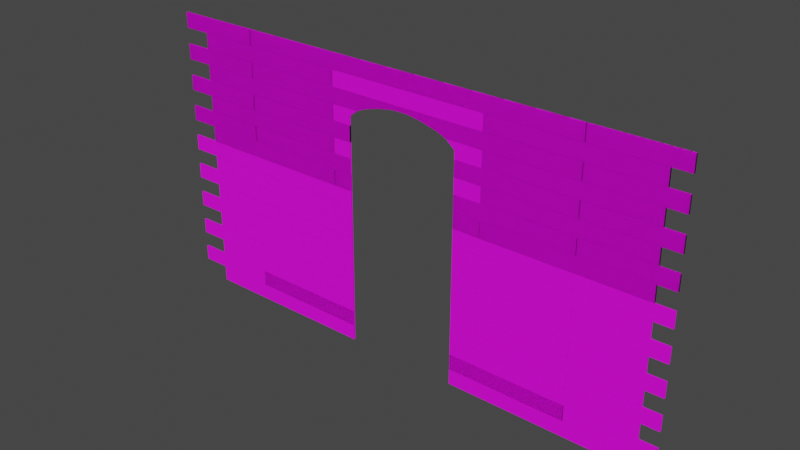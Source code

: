 # Source: Wall_Doorhole.blend  (saved by Blender 2.81.16; exported with 4.5.12 LTS)
import bpy
from mathutils import Matrix  # noqa: F401  (used for matrix-valued properties, if any)

bpy.ops.wm.read_factory_settings(use_empty=True)
scene = bpy.context.scene
scene.name = 'Scene'

# ---- collections
col_collection = bpy.data.collections.new('Collection'); scene.collection.children.link(col_collection)

# ---- images (referenced by path relative to the original .blend; pixels are not part of the script)
import os
ASSET_DIR = os.environ.get("B2B_ASSET_DIR", "")  # directory of the original .blend (textures are referenced by path, not embedded)
HERE = os.path.dirname(os.path.abspath(__file__))  # packed textures are extracted next to this script under _unpacked/

def load_image(name, relpath, width, height, colorspace="sRGB"):
    """Load a texture the original file referenced (path relative to the .blend, or extracted next to this script)."""
    p = next((c for c in (os.path.join(HERE, relpath), os.path.join(ASSET_DIR, relpath)) if relpath and os.path.exists(c)), "")
    if p:
        img = bpy.data.images.load(p, check_existing=True)
        img.name = name
    else:  # same state as the original file: an image datablock whose file is absent (Cycles renders it pink)
        img = bpy.data.images.new(name, width, height)
        img.source = "FILE"
        img.filepath = "//" + (relpath or name)
    img.colorspace_settings.name = colorspace
    return img
img_t_wood03_psd = load_image('T_Wood03.psd', 'T_Wood03.psd', 1024, 1024, 'sRGB')

# ---- materials (node trees are filled in below, after node groups)
mat_material_002 = bpy.data.materials.new('Material.002')
mat_material_002.use_transparent_shadow = False

# ---- material node trees
mat_material_002.use_nodes = True; mat_material_002.node_tree.nodes.clear()
_N = mat_material_002.node_tree.nodes; _L = mat_material_002.node_tree.links
n0 = _N.new('ShaderNodeOutputMaterial'); n0.name = 'Material Output'; n0.location = (300, 300)
n1 = _N.new('ShaderNodeBsdfPrincipled'); n1.name = 'Principled BSDF'; n1.location = (10, 300)
n1.distribution = 'GGX'
n1.subsurface_method = 'BURLEY'
n1.inputs[3].default_value = 1.45
n1.inputs[27].default_value = (0.0, 0.0, 0.0, 1.0)
n1.inputs[28].default_value = 1.0
n2 = _N.new('ShaderNodeTexImage'); n2.name = 'Image Texture'; n2.location = (-370, 220)
n2.image = img_t_wood03_psd
_L.new(n1.outputs[0], n0.inputs[0])
_L.new(n2.outputs[0], n1.inputs[0])
n0.is_active_output = True

# ---- world
world_world = bpy.data.worlds.new('World'); scene.world = world_world
world_world.use_nodes = True; world_world.node_tree.nodes.clear()
_N = world_world.node_tree.nodes; _L = world_world.node_tree.links
n0 = _N.new('ShaderNodeOutputWorld'); n0.name = 'World Output'; n0.location = (300, 300)
n1 = _N.new('ShaderNodeBackground'); n1.name = 'Background'; n1.location = (10, 300)
n1.inputs[0].default_value = (0.05088, 0.05088, 0.05088, 1.0)
_L.new(n1.outputs[0], n0.inputs[0])
n0.is_active_output = True
world_world.color = (0.05088, 0.05088, 0.05088)
world_world.use_sun_shadow = False
world_world.sun_shadow_jitter_overblur = 0.0

# ---- meshes
me_cube_028 = bpy.data.meshes.new('Cube.028')
me_cube_028.from_pydata([(-2.223, -11.96, -1.0), (-2.223, -11.96, 1.0), (-2.223, -9.961, -1.0), (-2.223, -9.961, 1.0), (2.171, -11.96, -1.0), (2.171, -11.96, 1.0), (2.171, -9.961, -1.0), (2.171, -9.961, 1.0), (-0.9666, -9.909, -1.0), (-0.9666, -9.909, 1.0), (-0.9666, -7.909, -1.0), (-0.9666, -7.909, 1.0), (1.033, -9.909, -1.0), (1.033, -9.909, 1.0), (1.033, -7.909, -1.0), (1.033, -7.909, 1.0), (1.036, -9.909, -1.0), (1.036, -9.909, 1.0), (1.036, -7.909, -1.0), (1.036, -7.909, 1.0), (3.036, -9.909, -1.0), (3.036, -9.909, 1.0), (3.036, -7.909, -1.0), (3.036, -7.909, 1.0), (-2.971, -9.909, -1.0), (-2.971, -9.909, 1.0), (-2.971, -7.909, -1.0), (-2.971, -7.909, 1.0), (-0.971, -9.909, -1.0), (-0.971, -9.909, 1.0), (-0.971, -7.909, -1.0), (-0.971, -7.909, 1.0), (-3.308, -11.96, -1.0), (-3.308, -11.96, 1.0), (-3.308, -9.961, -1.0), (-3.308, -9.961, 1.0), (-2.229, -11.96, -1.0), (-2.229, -11.96, 1.0), (-2.229, -9.961, -1.0), (-2.229, -9.961, 1.0), (2.177, -11.96, -1.0), (2.177, -11.96, 1.0), (2.177, -9.961, -1.0), (2.177, -9.961, 1.0), (3.255, -11.96, -1.0), (3.255, -11.96, 1.0), (3.255, -9.961, -1.0), (3.255, -9.961, 1.0), (-2.223, -7.842, -1.0), (-2.223, -7.842, 1.0), (-2.223, -5.842, -1.0), (-2.223, -5.842, 1.0), (2.171, -7.842, -1.0), (2.171, -7.842, 1.0), (2.171, -5.842, -1.0), (2.171, -5.842, 1.0), (-0.9666, -5.79, -1.0), (-0.9666, -5.79, 1.0), (-0.9666, -3.79, -1.0), (-0.9666, -3.79, 1.0), (1.033, -5.79, -1.0), (1.033, -5.79, 1.0), (1.033, -3.79, -1.0), (1.033, -3.79, 1.0), (1.036, -5.79, -1.0), (1.036, -5.79, 1.0), (1.036, -3.79, -1.0), (1.036, -3.79, 1.0), (3.036, -5.79, -1.0), (3.036, -5.79, 1.0), (3.036, -3.79, -1.0), (3.036, -3.79, 1.0), (-2.971, -5.79, -1.0), (-2.971, -5.79, 1.0), (-2.971, -3.79, -1.0), (-2.971, -3.79, 1.0), (-0.971, -5.79, -1.0), (-0.971, -5.79, 1.0), (-0.971, -3.79, -1.0), (-0.971, -3.79, 1.0), (-3.308, -7.842, -1.0), (-3.308, -7.842, 1.0), (-3.308, -5.842, -1.0), (-3.308, -5.842, 1.0), (-2.229, -7.842, -1.0), (-2.229, -7.842, 1.0), (-2.229, -5.842, -1.0), (-2.229, -5.842, 1.0), (2.177, -7.842, -1.0), (2.177, -7.842, 1.0), (2.177, -5.842, -1.0), (2.177, -5.842, 1.0), (3.255, -7.842, -1.0), (3.255, -7.842, 1.0), (3.255, -5.842, -1.0), (3.255, -5.842, 1.0), (-2.223, -3.723, -1.0), (-2.223, -3.723, 1.0), (-2.223, -1.723, -1.0), (-2.223, -1.723, 1.0), (2.171, -3.723, -1.0), (2.171, -3.723, 1.0), (2.171, -1.723, -1.0), (2.171, -1.723, 1.0), (-0.9666, -1.671, -1.0), (-0.9666, -1.671, 1.0), (-0.9666, 0.3286, -1.0), (-0.9666, 0.3286, 1.0), (1.033, -1.671, -1.0), (1.033, -1.671, 1.0), (1.033, 0.3286, -1.0), (1.033, 0.3286, 1.0), (1.036, -1.671, -1.0), (1.036, -1.671, 1.0), (1.036, 0.3286, -1.0), (1.036, 0.3286, 1.0), (3.036, -1.671, -1.0), (3.036, -1.671, 1.0), (3.036, 0.3286, -1.0), (3.036, 0.3286, 1.0), (-2.971, -1.671, -1.0), (-2.971, -1.671, 1.0), (-2.971, 0.3286, -1.0), (-2.971, 0.3286, 1.0), (-0.971, -1.671, -1.0), (-0.971, -1.671, 1.0), (-0.971, 0.3286, -1.0), (-0.971, 0.3286, 1.0), (-3.308, -3.723, -1.0), (-3.308, -3.723, 1.0), (-3.308, -1.723, -1.0), (-3.308, -1.723, 1.0), (-2.229, -3.723, -1.0), (-2.229, -3.723, 1.0), (-2.229, -1.723, -1.0), (-2.229, -1.723, 1.0), (2.177, -3.723, -1.0), (2.177, -3.723, 1.0), (2.177, -1.723, -1.0), (2.177, -1.723, 1.0), (3.255, -3.723, -1.0), (3.255, -3.723, 1.0), (3.255, -1.723, -1.0), (3.255, -1.723, 1.0), (-2.223, -16.05, -1.0), (-2.223, -16.05, 1.0), (-2.223, -14.05, -1.0), (-2.223, -14.05, 1.0), (2.171, -16.05, -1.0), (2.171, -16.05, 1.0), (2.171, -14.05, -1.0), (2.171, -14.05, 1.0), (-0.9666, -14.0, -1.0), (-0.9666, -14.0, 1.0), (-0.9666, -12.0, -1.0), (-0.9666, -12.0, 1.0), (1.033, -14.0, -1.0), (1.033, -14.0, 1.0), (1.033, -12.0, -1.0), (1.033, -12.0, 1.0), (1.036, -14.0, -1.0), (1.036, -14.0, 1.0), (1.036, -12.0, -1.0), (1.036, -12.0, 1.0), (3.036, -14.0, -1.0), (3.036, -14.0, 1.0), (3.036, -12.0, -1.0), (3.036, -12.0, 1.0), (-2.971, -14.0, -1.0), (-2.971, -14.0, 1.0), (-2.971, -12.0, -1.0), (-2.971, -12.0, 1.0), (-0.971, -14.0, -1.0), (-0.971, -14.0, 1.0), (-0.971, -12.0, -1.0), (-0.971, -12.0, 1.0), (-3.308, -16.05, -1.0), (-3.308, -16.05, 1.0), (-3.308, -14.05, -1.0), (-3.308, -14.05, 1.0), (-2.229, -16.05, -1.0), (-2.229, -16.05, 1.0), (-2.229, -14.05, -1.0), (-2.229, -14.05, 1.0), (2.177, -16.05, -1.0), (2.177, -16.05, 1.0), (2.177, -14.05, -1.0), (2.177, -14.05, 1.0), (3.255, -16.05, -1.0), (3.255, -16.05, 1.0), (3.255, -14.05, -1.0), (3.255, -14.05, 1.0), (-2.223, -11.96, -1.0), (-2.223, -11.96, 1.0), (-2.223, -9.961, -1.0), (-2.223, -9.961, 1.0), (2.171, -11.96, -1.0), (2.171, -11.96, 1.0), (2.171, -9.961, -1.0), (2.171, -9.961, 1.0), (1.036, -9.909, -1.0), (1.036, -9.909, 1.0), (1.036, -7.909, -1.0), (1.036, -7.909, 1.0), (3.036, -9.909, -1.0), (3.036, -9.909, 1.0), (3.036, -7.909, -1.0), (3.036, -7.909, 1.0), (-2.971, -9.909, -1.0), (-2.971, -9.909, 1.0), (-2.971, -7.909, -1.0), (-2.971, -7.909, 1.0), (-0.971, -9.909, -1.0), (-0.971, -9.909, 1.0), (-0.971, -7.909, -1.0), (-0.971, -7.909, 1.0), (-3.308, -11.96, -1.0), (-3.308, -11.96, 1.0), (-3.308, -9.961, -1.0), (-3.308, -9.961, 1.0), (-2.229, -11.96, -1.0), (-2.229, -11.96, 1.0), (-2.229, -9.961, -1.0), (-2.229, -9.961, 1.0), (2.177, -11.96, -1.0), (2.177, -11.96, 1.0), (2.177, -9.961, -1.0), (2.177, -9.961, 1.0), (3.255, -11.96, -1.0), (3.255, -11.96, 1.0), (3.255, -9.961, -1.0), (3.255, -9.961, 1.0), (2.177, -7.842, -1.0), (2.177, -7.842, 1.0), (2.177, -5.842, -1.0), (2.177, -5.842, 1.0), (3.255, -7.842, -1.0), (3.255, -7.842, 1.0), (3.255, -5.842, -1.0), (3.255, -5.842, 1.0), (-3.308, -7.842, -1.0), (-3.308, -7.842, 1.0), (-3.308, -5.842, -1.0), (-3.308, -5.842, 1.0), (-2.229, -7.842, -1.0), (-2.229, -7.842, 1.0), (-2.229, -5.842, -1.0), (-2.229, -5.842, 1.0), (-2.971, -5.79, -1.0), (-2.971, -5.79, 1.0), (-2.971, -3.79, -1.0), (-2.971, -3.79, 1.0), (-0.971, -5.79, -1.0), (-0.971, -5.79, 1.0), (-0.971, -3.79, -1.0), (-0.971, -3.79, 1.0), (1.036, -5.79, -1.0), (1.036, -5.79, 1.0), (1.036, -3.79, -1.0), (1.036, -3.79, 1.0), (3.036, -5.79, -1.0), (3.036, -5.79, 1.0), (3.036, -3.79, -1.0), (3.036, -3.79, 1.0), (-2.223, -7.842, -1.0), (-2.223, -7.842, 1.0), (-2.223, -5.842, -1.0), (-2.223, -5.842, 1.0), (2.171, -7.842, -1.0), (2.171, -7.842, 1.0), (2.171, -5.842, -1.0), (2.171, -5.842, 1.0), (2.177, -3.723, -1.0), (2.177, -3.723, 1.0), (2.177, -1.723, -1.0), (2.177, -1.723, 1.0), (3.255, -3.723, -1.0), (3.255, -3.723, 1.0), (3.255, -1.723, -1.0), (3.255, -1.723, 1.0), (-3.308, -3.723, -1.0), (-3.308, -3.723, 1.0), (-3.308, -1.723, -1.0), (-3.308, -1.723, 1.0), (-2.229, -3.723, -1.0), (-2.229, -3.723, 1.0), (-2.229, -1.723, -1.0), (-2.229, -1.723, 1.0), (-2.971, -1.671, -1.0), (-2.971, -1.671, 1.0), (-2.971, 0.3286, -1.0), (-2.971, 0.3286, 1.0), (-0.971, -1.671, -1.0), (-0.971, -1.671, 1.0), (-0.971, 0.3286, -1.0), (-0.971, 0.3286, 1.0), (1.036, -1.671, -1.0), (1.036, -1.671, 1.0), (1.036, 0.3286, -1.0), (1.036, 0.3286, 1.0), (3.036, -1.671, -1.0), (3.036, -1.671, 1.0), (3.036, 0.3286, -1.0), (3.036, 0.3286, 1.0), (-0.9666, -1.671, -1.0), (-0.9666, -1.671, 1.0), (-0.9666, 0.3286, -1.0), (-0.9666, 0.3286, 1.0), (1.033, -1.671, -1.0), (1.033, -1.671, 1.0), (1.033, 0.3286, -1.0), (1.033, 0.3286, 1.0), (-2.223, -3.723, -1.0), (-2.223, -3.723, 1.0), (-2.223, -1.723, -1.0), (-2.223, -1.723, 1.0), (2.171, -3.723, -1.0), (2.171, -3.723, 1.0), (2.171, -1.723, -1.0), (2.171, -1.723, 1.0), (2.177, -16.05, -1.0), (2.177, -16.05, 1.0), (2.177, -14.05, -1.0), (2.177, -14.05, 1.0), (3.255, -16.05, -1.0), (3.255, -16.05, 1.0), (3.255, -14.05, -1.0), (3.255, -14.05, 1.0), (-3.308, -16.05, -1.0), (-3.308, -16.05, 1.0), (-3.308, -14.05, -1.0), (-3.308, -14.05, 1.0), (-2.229, -16.05, -1.0), (-2.229, -16.05, 1.0), (-2.229, -14.05, -1.0), (-2.229, -14.05, 1.0), (-2.971, -14.0, -1.0), (-2.971, -14.0, 1.0), (-2.971, -12.0, -1.0), (-2.971, -12.0, 1.0), (-0.971, -14.0, -1.0), (-0.971, -14.0, 1.0), (-0.971, -12.0, -1.0), (-0.971, -12.0, 1.0), (1.036, -14.0, -1.0), (1.036, -14.0, 1.0), (1.036, -12.0, -1.0), (1.036, -12.0, 1.0), (3.036, -14.0, -1.0), (3.036, -14.0, 1.0), (3.036, -12.0, -1.0), (3.036, -12.0, 1.0), (-2.223, -16.05, -1.0), (-2.223, -16.05, 1.0), (-2.223, -14.05, -1.0), (-2.223, -14.05, 1.0), (2.171, -16.05, -1.0), (2.171, -16.05, 1.0), (2.171, -14.05, -1.0), (2.171, -14.05, 1.0), (-0.9666, 10.61, -1.0), (-0.9666, 10.61, 1.0), (-0.9666, 12.61, -1.0), (-0.9666, 12.61, 1.0), (1.033, 10.61, -1.0), (1.033, 10.61, 1.0), (1.033, 12.61, -1.0), (1.033, 12.61, 1.0), (-0.9666, 14.73, -1.0), (-0.9666, 14.73, 1.0), (-0.9666, 16.73, -1.0), (-0.9666, 16.73, 1.0), (1.033, 14.73, -1.0), (1.033, 14.73, 1.0), (1.033, 16.73, -1.0), (1.033, 16.73, 1.0), (-2.223, 16.8, -1.0), (-2.223, 16.8, 1.0), (-2.223, 18.8, -1.0), (-2.223, 18.8, 1.0), (2.171, 16.8, -1.0), (2.171, 16.8, 1.0), (2.171, 18.8, -1.0), (2.171, 18.8, 1.0), (-0.9666, 6.525, -1.0), (-0.9666, 6.525, 1.0), (-0.9666, 8.525, -1.0), (-0.9666, 8.525, 1.0), (1.033, 6.525, -1.0), (1.033, 6.525, 1.0), (1.033, 8.525, -1.0), (1.033, 8.525, 1.0), (-0.9666, 2.45, -1.0), (-0.9666, 2.45, 1.0), (-0.9666, 4.45, -1.0), (-0.9666, 4.45, 1.0), (1.033, 2.45, -1.0), (1.033, 2.45, 1.0), (1.033, 4.45, -1.0), (1.033, 4.45, 1.0), (2.177, 0.3984, -1.0), (2.177, 0.3984, 1.0), (2.177, 2.398, -1.0), (2.177, 2.398, 1.0), (3.255, 0.3984, -1.0), (3.255, 0.3984, 1.0), (3.255, 2.398, -1.0), (3.255, 2.398, 1.0), (-3.308, 0.3984, -1.0), (-3.308, 0.3984, 1.0), (-3.308, 2.398, -1.0), (-3.308, 2.398, 1.0), (-2.229, 0.3984, -1.0), (-2.229, 0.3984, 1.0), (-2.229, 2.398, -1.0), (-2.229, 2.398, 1.0), (-2.971, 2.45, -1.0), (-2.971, 2.45, 1.0), (-2.971, 4.45, -1.0), (-2.971, 4.45, 1.0), (-0.971, 2.45, -1.0), (-0.971, 2.45, 1.0), (-0.971, 4.45, -1.0), (-0.971, 4.45, 1.0), (1.036, 2.45, -1.0), (1.036, 2.45, 1.0), (1.036, 4.45, -1.0), (1.036, 4.45, 1.0), (3.036, 2.45, -1.0), (3.036, 2.45, 1.0), (3.036, 4.45, -1.0), (3.036, 4.45, 1.0), (-2.223, 0.3984, -1.0), (-2.223, 0.3984, 1.0), (-2.223, 2.398, -1.0), (-2.223, 2.398, 1.0), (2.171, 0.3984, -1.0), (2.171, 0.3984, 1.0), (2.171, 2.398, -1.0), (2.171, 2.398, 1.0), (-2.223, 4.473, -1.0), (-2.223, 4.473, 1.0), (-2.223, 6.473, -1.0), (-2.223, 6.473, 1.0), (2.171, 4.473, -1.0), (2.171, 4.473, 1.0), (2.171, 6.473, -1.0), (2.171, 6.473, 1.0), (1.036, 6.525, -1.0), (1.036, 6.525, 1.0), (1.036, 8.525, -1.0), (1.036, 8.525, 1.0), (3.036, 6.525, -1.0), (3.036, 6.525, 1.0), (3.036, 8.525, -1.0), (3.036, 8.525, 1.0), (-2.971, 6.525, -1.0), (-2.971, 6.525, 1.0), (-2.971, 8.525, -1.0), (-2.971, 8.525, 1.0), (-0.971, 6.525, -1.0), (-0.971, 6.525, 1.0), (-0.971, 8.525, -1.0), (-0.971, 8.525, 1.0), (-3.308, 4.473, -1.0), (-3.308, 4.473, 1.0), (-3.308, 6.473, -1.0), (-3.308, 6.473, 1.0), (-2.229, 4.473, -1.0), (-2.229, 4.473, 1.0), (-2.229, 6.473, -1.0), (-2.229, 6.473, 1.0), (2.177, 4.473, -1.0), (2.177, 4.473, 1.0), (2.177, 6.473, -1.0), (2.177, 6.473, 1.0), (3.255, 4.473, -1.0), (3.255, 4.473, 1.0), (3.255, 6.473, -1.0), (3.255, 6.473, 1.0), (-2.223, 16.8, -1.0), (-2.223, 16.8, 1.0), (-2.223, 18.8, -1.0), (-2.223, 18.8, 1.0), (2.171, 16.8, -1.0), (2.171, 16.8, 1.0), (2.171, 18.8, -1.0), (2.171, 18.8, 1.0), (-0.9666, 18.85, -1.0), (-0.9666, 18.85, 1.0), (-0.9666, 20.85, -1.0), (-0.9666, 20.85, 1.0), (1.033, 18.85, -1.0), (1.033, 18.85, 1.0), (1.033, 20.85, -1.0), (1.033, 20.85, 1.0), (1.036, 18.85, -1.0), (1.036, 18.85, 1.0), (1.036, 20.85, -1.0), (1.036, 20.85, 1.0), (3.036, 18.85, -1.0), (3.036, 18.85, 1.0), (3.036, 20.85, -1.0), (3.036, 20.85, 1.0), (-2.971, 18.85, -1.0), (-2.971, 18.85, 1.0), (-2.971, 20.85, -1.0), (-2.971, 20.85, 1.0), (-0.971, 18.85, -1.0), (-0.971, 18.85, 1.0), (-0.971, 20.85, -1.0), (-0.971, 20.85, 1.0), (-3.308, 16.8, -1.0), (-3.308, 16.8, 1.0), (-3.308, 18.8, -1.0), (-3.308, 18.8, 1.0), (-2.229, 16.8, -1.0), (-2.229, 16.8, 1.0), (-2.229, 18.8, -1.0), (-2.229, 18.8, 1.0), (2.177, 16.8, -1.0), (2.177, 16.8, 1.0), (2.177, 18.8, -1.0), (2.177, 18.8, 1.0), (3.255, 16.8, -1.0), (3.255, 16.8, 1.0), (3.255, 18.8, -1.0), (3.255, 18.8, 1.0), (-2.223, 12.68, -1.0), (-2.223, 12.68, 1.0), (-2.223, 14.68, -1.0), (-2.223, 14.68, 1.0), (2.171, 12.68, -1.0), (2.171, 12.68, 1.0), (2.171, 14.68, -1.0), (2.171, 14.68, 1.0), (1.036, 14.73, -1.0), (1.036, 14.73, 1.0), (1.036, 16.73, -1.0), (1.036, 16.73, 1.0), (3.036, 14.73, -1.0), (3.036, 14.73, 1.0), (3.036, 16.73, -1.0), (3.036, 16.73, 1.0), (-2.971, 14.73, -1.0), (-2.971, 14.73, 1.0), (-2.971, 16.73, -1.0), (-2.971, 16.73, 1.0), (-0.971, 14.73, -1.0), (-0.971, 14.73, 1.0), (-0.971, 16.73, -1.0), (-0.971, 16.73, 1.0), (-3.308, 12.68, -1.0), (-3.308, 12.68, 1.0), (-3.308, 14.68, -1.0), (-3.308, 14.68, 1.0), (-2.229, 12.68, -1.0), (-2.229, 12.68, 1.0), (-2.229, 14.68, -1.0), (-2.229, 14.68, 1.0), (2.177, 12.68, -1.0), (2.177, 12.68, 1.0), (2.177, 14.68, -1.0), (2.177, 14.68, 1.0), (3.255, 12.68, -1.0), (3.255, 12.68, 1.0), (3.255, 14.68, -1.0), (3.255, 14.68, 1.0), (2.177, 8.562, -1.0), (2.177, 8.562, 1.0), (2.177, 10.56, -1.0), (2.177, 10.56, 1.0), (3.255, 8.562, -1.0), (3.255, 8.562, 1.0), (3.255, 10.56, -1.0), (3.255, 10.56, 1.0), (-3.308, 8.562, -1.0), (-3.308, 8.562, 1.0), (-3.308, 10.56, -1.0), (-3.308, 10.56, 1.0), (-2.229, 8.562, -1.0), (-2.229, 8.562, 1.0), (-2.229, 10.56, -1.0), (-2.229, 10.56, 1.0), (-2.971, 10.61, -1.0), (-2.971, 10.61, 1.0), (-2.971, 12.61, -1.0), (-2.971, 12.61, 1.0), (-0.971, 10.61, -1.0), (-0.971, 10.61, 1.0), (-0.971, 12.61, -1.0), (-0.971, 12.61, 1.0), (1.036, 10.61, -1.0), (1.036, 10.61, 1.0), (1.036, 12.61, -1.0), (1.036, 12.61, 1.0), (3.036, 10.61, -1.0), (3.036, 10.61, 1.0), (3.036, 12.61, -1.0), (3.036, 12.61, 1.0), (-2.223, 8.562, -1.0), (-2.223, 8.562, 1.0), (-2.223, 10.56, -1.0), (-2.223, 10.56, 1.0), (2.171, 8.562, -1.0), (2.171, 8.562, 1.0), (2.171, 10.56, -1.0), (2.171, 10.56, 1.0), (-0.7287, 18.8, 1.0), (-0.7287, 18.8, 1.0), (-0.7287, 16.8, -1.0), (-0.7287, 18.8, -1.0), (-0.7287, 18.8, -1.0), (-0.7287, 16.8, 1.0), (-0.7287, 16.8, 1.0), (-0.7287, 16.8, -1.0), (-0.7287, 20.85, -1.0), (-0.7287, 18.85, -1.0), (-0.7287, 18.85, 1.0), (-0.7287, 20.85, 1.0), (-0.7287, 12.68, -1.0), (-0.7287, 14.68, -1.0), (-0.7287, 14.68, 1.0), (-0.7287, 14.73, 1.0), (-0.7287, 16.73, -1.0), (-0.7287, 16.73, 1.0), (-0.7287, 14.73, -1.0), (-0.7287, 10.61, -1.0), (-0.7287, 12.61, -1.0), (-0.7287, 10.56, -1.0), (-0.7287, 12.68, 1.0), (-0.7287, 10.61, 1.0), (-0.7287, 12.61, 1.0), (-0.7287, 8.562, -1.0), (-0.7287, 10.56, 1.0), (-0.7287, 8.562, 1.0), (-0.7287, 8.525, 1.0), (-0.7287, 6.525, 1.0), (-0.7287, 8.525, -1.0), (-0.7287, 6.525, -1.0), (-0.7287, 6.473, -1.0), (-0.7287, 6.473, 1.0), (-0.7287, 4.473, 1.0), (-0.7287, 4.473, -1.0), (-0.7287, 4.45, 1.0), (-0.7287, 2.45, -1.0), (-0.7287, 2.45, 1.0), (-0.7287, 0.3984, 1.0), (-0.7287, 2.398, -1.0), (-0.7287, 2.398, 1.0), (-0.7287, 0.3984, -1.0), (-0.7287, 4.45, -1.0), (-0.7287, -1.671, -1.0), (-0.7287, -1.671, 1.0), (-0.7287, -1.671, -1.0), (-0.7287, 0.3286, -1.0), (-0.7287, -1.671, 1.0), (-0.7287, 0.3286, 1.0), (-0.7287, 0.3286, -1.0), (-0.7287, 0.3286, 1.0), (-0.7287, -1.723, -1.0), (-0.7287, -3.723, -1.0), (-0.7287, -3.723, -1.0), (-0.7287, -3.723, 1.0), (-0.7287, -1.723, -1.0), (-0.7287, -1.723, 1.0), (-0.7287, -3.723, 1.0), (-0.7287, -1.723, 1.0), (-0.7287, -3.79, 1.0), (-0.7287, -3.79, -1.0), (-0.7287, -5.79, -1.0), (-0.7287, -5.79, 1.0), (-0.7287, -7.842, -1.0), (-0.7287, -7.842, 1.0), (-0.7287, -7.842, 1.0), (-0.7287, -5.842, -1.0), (-0.7287, -5.842, 1.0), (-0.7287, -5.842, 1.0), (-0.7287, -5.842, -1.0), (-0.7287, -7.842, -1.0), (-0.7287, -7.909, 1.0), (-0.7287, -8.987, 1.0), (-0.7287, -8.987, -1.0), (-0.7287, -7.909, -1.0), (0.6943, 12.68, 1.0), (0.6943, 10.61, -0.8159), (0.6943, 10.61, 1.0), (0.6943, 12.61, 1.0), (0.6943, 8.562, -1.0), (0.6943, 10.56, 1.0), (0.6943, 10.56, -0.8613), (0.6943, 8.562, 1.0), (0.6943, 8.525, 1.0), (0.6943, 6.525, 1.0), (0.6943, 8.525, -1.0), (0.6943, 6.525, -1.0), (0.6943, 6.473, -1.0), (0.6943, 6.473, 1.0), (0.6943, 4.473, 1.0), (0.6943, 4.473, -1.0), (0.6943, 4.45, 1.0), (0.6943, 2.45, -1.0), (0.6943, 2.45, 1.0), (0.6943, 0.3984, 1.0), (0.6943, 2.398, -1.0), (0.6943, 2.398, 1.0), (0.6943, 0.3984, -1.0), (0.6943, 4.45, -1.0), (0.6943, -1.671, -1.0), (0.6943, -1.671, 1.0), (0.6943, -1.671, -1.0), (0.6943, 0.3286, -1.0), (0.6943, -1.671, 1.0), (0.6943, 0.3286, 1.0), (0.6943, 0.3286, -1.0), (0.6943, 0.3286, 1.0), (0.6943, -1.723, -1.0), (0.6943, -3.723, -1.0), (0.6943, -3.723, -1.0), (0.6943, -3.723, 1.0), (0.6943, -1.723, -1.0), (0.6943, -1.723, 1.0), (0.6943, -3.723, 1.0), (0.6943, -1.723, 1.0), (0.6943, -3.79, 1.0), (0.6943, -3.79, -1.0), (0.6943, -5.79, -1.0), (0.6943, -5.79, 1.0), (0.6943, -7.842, -1.0), (0.6943, -7.842, 1.0), (0.6943, -7.842, 1.0), (0.6943, -5.842, -1.0), (0.6943, -5.842, 1.0), (0.6943, -5.842, 1.0), (0.6943, -5.842, -1.0), (0.6943, -7.842, -1.0), (0.6943, -8.987, 1.0), (0.6943, -7.909, 1.0), (0.6943, -8.987, -1.0), (0.6943, -7.909, -1.0), (0.6943, 18.8, 1.0), (0.6943, 18.8, 1.0), (0.6943, 16.8, -1.0), (0.6943, 18.8, -1.0), (0.6943, 18.8, -1.0), (0.6943, 16.8, 1.0), (0.6943, 16.8, 1.0), (0.6943, 16.8, -1.0), (0.6943, 20.85, -1.0), (0.6943, 18.85, -1.0), (0.6943, 18.85, 1.0), (0.6943, 20.85, 1.0), (0.6943, 12.68, -1.0), (0.6943, 14.68, -1.0), (0.6943, 14.68, 1.0), (0.6943, 14.73, 1.0), (0.6943, 16.73, -1.0), (0.6943, 16.73, 1.0), (0.6943, 14.73, -1.0), (0.6943, 10.61, -1.0), (0.6943, 12.61, -1.0), (0.6943, 10.56, -1.0), (-0.6234, -9.907, -1.0), (-0.6234, -9.907, 1.0), (0.4643, -10.47, 1.0), (0.4643, -10.47, -1.0), (0.4643, -10.47, -1.0), (0.4643, -10.47, 1.0), (0.5772, -9.961, 1.0), (0.5772, -9.961, -1.0), (0.589, -9.907, -1.0), (0.5887, -9.909, -1.0), (0.589, -9.907, 1.0), (0.5887, -9.909, 1.0), (0.5772, -9.961, -1.0), (0.5772, -9.961, 1.0), (-0.4988, -10.47, 1.0), (-0.4988, -10.47, -1.0), (-0.4988, -10.47, -1.0), (-0.4988, -10.47, 1.0), (-0.6116, -9.961, 1.0), (-0.6116, -9.961, -1.0), (-0.6231, -9.909, -1.0), (-0.6231, -9.909, 1.0), (-0.6116, -9.961, -1.0), (-0.6116, -9.961, 1.0), (0.07909, -11.36, -1.0), (0.07909, -11.36, -1.0), (0.07909, -11.36, 1.0), (0.07909, -11.36, 1.0), (-0.1135, -11.36, -1.0), (-0.1135, -11.36, -1.0), (-0.1135, -11.36, 1.0), (-0.1135, -11.36, 1.0), (0.2717, -11.02, 1.0), (0.2717, -11.02, -1.0), (0.2717, -11.02, -1.0), (0.2717, -11.02, 1.0), (-0.3062, -11.02, -1.0), (-0.3062, -11.02, -1.0), (-0.3062, -11.02, 1.0), (-0.3062, -11.02, 1.0)], [(710, 716), (726, 734), (735, 739), (624, 610), (612, 617)], [(0, 1, 3, 2), (2, 3, 785, 784), (6, 7, 5, 4), (4, 5, 1, 0), (2, 784, 778, 799, 791, 787, 796, 766, 774, 6, 4, 0), (7, 775, 767, 797, 789, 793, 801, 779, 785, 3, 1, 5), (8, 9, 11, 10), (10, 11, 680, 683), (14, 15, 13, 12), (12, 13, 773, 771), (10, 683, 682, 762, 782, 8), (15, 737, 736, 772, 773, 13), (16, 17, 19, 18), (18, 19, 23, 22), (22, 23, 21, 20), (20, 21, 17, 16), (18, 22, 20, 16), (23, 19, 17, 21), (24, 25, 27, 26), (26, 27, 31, 30), (30, 31, 29, 28), (28, 29, 25, 24), (26, 30, 28, 24), (31, 27, 25, 29), (32, 33, 35, 34), (34, 35, 39, 38), (38, 39, 37, 36), (36, 37, 33, 32), (34, 38, 36, 32), (39, 35, 33, 37), (40, 41, 43, 42), (42, 43, 47, 46), (46, 47, 45, 44), (44, 45, 41, 40), (42, 46, 44, 40), (47, 43, 41, 45), (48, 49, 51, 50), (50, 51, 676, 675), (54, 55, 53, 52), (52, 53, 730, 728), (50, 675, 672, 48), (55, 732, 730, 53), (56, 57, 59, 58), (58, 59, 668, 669), (62, 63, 61, 60), (60, 61, 727, 726), (58, 669, 670, 56), (63, 724, 727, 61), (64, 65, 67, 66), (66, 67, 71, 70), (70, 71, 69, 68), (68, 69, 65, 64), (66, 70, 68, 64), (71, 67, 65, 69), (72, 73, 75, 74), (74, 75, 79, 78), (78, 79, 77, 76), (76, 77, 73, 72), (74, 78, 76, 72), (79, 75, 73, 77), (80, 81, 83, 82), (82, 83, 87, 86), (86, 87, 85, 84), (84, 85, 81, 80), (82, 86, 84, 80), (87, 83, 81, 85), (88, 89, 91, 90), (90, 91, 95, 94), (94, 95, 93, 92), (92, 93, 89, 88), (90, 94, 92, 88), (95, 91, 89, 93), (96, 97, 99, 98), (98, 99, 665, 664), (102, 103, 101, 100), (100, 101, 722, 718), (98, 664, 662, 96), (103, 721, 722, 101), (104, 105, 107, 106), (106, 107, 659, 655), (110, 111, 109, 108), (108, 109, 712, 708), (106, 655, 652, 104), (111, 715, 712, 109), (112, 113, 115, 114), (114, 115, 119, 118), (118, 119, 117, 116), (116, 117, 113, 112), (114, 118, 116, 112), (119, 115, 113, 117), (120, 121, 123, 122), (122, 123, 127, 126), (126, 127, 125, 124), (124, 125, 121, 120), (122, 126, 124, 120), (127, 123, 121, 125), (128, 129, 131, 130), (130, 131, 135, 134), (134, 135, 133, 132), (132, 133, 129, 128), (130, 134, 132, 128), (135, 131, 129, 133), (136, 137, 139, 138), (138, 139, 143, 142), (142, 143, 141, 140), (140, 141, 137, 136), (138, 142, 140, 136), (143, 139, 137, 141), (144, 145, 147, 146), (146, 147, 151, 150), (150, 151, 149, 148), (148, 149, 145, 144), (146, 150, 148, 144), (151, 147, 145, 149), (152, 153, 155, 154), (154, 155, 159, 158), (158, 159, 157, 156), (156, 157, 153, 152), (154, 158, 156, 152), (159, 155, 153, 157), (160, 161, 163, 162), (162, 163, 167, 166), (166, 167, 165, 164), (164, 165, 161, 160), (162, 166, 164, 160), (167, 163, 161, 165), (168, 169, 171, 170), (170, 171, 175, 174), (174, 175, 173, 172), (172, 173, 169, 168), (170, 174, 172, 168), (175, 171, 169, 173), (176, 177, 179, 178), (178, 179, 183, 182), (182, 183, 181, 180), (180, 181, 177, 176), (178, 182, 180, 176), (183, 179, 177, 181), (184, 185, 187, 186), (186, 187, 191, 190), (190, 191, 189, 188), (188, 189, 185, 184), (186, 190, 188, 184), (191, 187, 185, 189), (192, 193, 195, 194), (194, 195, 780, 781), (198, 199, 197, 196), (196, 197, 193, 192), (194, 781, 777, 798, 790, 786, 795, 765, 769, 198, 196, 192), (199, 768, 764, 794, 788, 792, 800, 776, 780, 195, 193, 197), (200, 201, 203, 202), (202, 203, 207, 206), (206, 207, 205, 204), (204, 205, 201, 200), (202, 206, 204, 200), (207, 203, 201, 205), (208, 209, 211, 210), (210, 211, 215, 214), (214, 215, 213, 212), (212, 213, 209, 208), (210, 214, 212, 208), (215, 211, 209, 213), (216, 217, 219, 218), (218, 219, 223, 222), (222, 223, 221, 220), (220, 221, 217, 216), (218, 222, 220, 216), (223, 219, 217, 221), (224, 225, 227, 226), (226, 227, 231, 230), (230, 231, 229, 228), (228, 229, 225, 224), (226, 230, 228, 224), (231, 227, 225, 229), (232, 233, 235, 234), (234, 235, 239, 238), (238, 239, 237, 236), (236, 237, 233, 232), (234, 238, 236, 232), (239, 235, 233, 237), (240, 241, 243, 242), (242, 243, 247, 246), (246, 247, 245, 244), (244, 245, 241, 240), (242, 246, 244, 240), (247, 243, 241, 245), (248, 249, 251, 250), (250, 251, 255, 254), (254, 255, 253, 252), (252, 253, 249, 248), (250, 254, 252, 248), (255, 251, 249, 253), (256, 257, 259, 258), (258, 259, 263, 262), (262, 263, 261, 260), (260, 261, 257, 256), (258, 262, 260, 256), (263, 259, 257, 261), (264, 265, 267, 266), (266, 267, 677, 678), (270, 271, 269, 268), (268, 269, 729, 735), (266, 678, 679, 264), (271, 733, 729, 269), (272, 273, 275, 274), (274, 275, 279, 278), (278, 279, 277, 276), (276, 277, 273, 272), (274, 278, 276, 272), (279, 275, 273, 277), (280, 281, 283, 282), (282, 283, 287, 286), (286, 287, 285, 284), (284, 285, 281, 280), (282, 286, 284, 280), (287, 283, 281, 285), (288, 289, 291, 290), (290, 291, 295, 294), (294, 295, 293, 292), (292, 293, 289, 288), (290, 294, 292, 288), (295, 291, 289, 293), (296, 297, 299, 298), (298, 299, 303, 302), (302, 303, 301, 300), (300, 301, 297, 296), (298, 302, 300, 296), (303, 299, 297, 301), (304, 305, 307, 306), (306, 307, 657, 658), (310, 311, 309, 308), (308, 309, 709, 710), (306, 658, 654, 304), (311, 713, 709, 309), (312, 313, 315, 314), (314, 315, 667, 660), (318, 319, 317, 316), (316, 317, 719, 717), (314, 660, 661, 312), (319, 723, 719, 317), (320, 321, 323, 322), (322, 323, 327, 326), (326, 327, 325, 324), (324, 325, 321, 320), (322, 326, 324, 320), (327, 323, 321, 325), (328, 329, 331, 330), (330, 331, 335, 334), (334, 335, 333, 332), (332, 333, 329, 328), (330, 334, 332, 328), (335, 331, 329, 333), (336, 337, 339, 338), (338, 339, 343, 342), (342, 343, 341, 340), (340, 341, 337, 336), (338, 342, 340, 336), (343, 339, 337, 341), (344, 345, 347, 346), (346, 347, 351, 350), (350, 351, 349, 348), (348, 349, 345, 344), (346, 350, 348, 344), (351, 347, 345, 349), (352, 353, 355, 354), (354, 355, 359, 358), (358, 359, 357, 356), (356, 357, 353, 352), (354, 358, 356, 352), (359, 355, 353, 357), (360, 361, 363, 362), (362, 363, 632, 628), (366, 367, 365, 364), (364, 365, 686, 685, 759), (362, 628, 627, 360), (367, 687, 686, 365), (368, 369, 371, 370), (370, 371, 625, 624), (374, 375, 373, 372), (372, 373, 755, 758), (370, 624, 626, 368), (375, 757, 755, 373), (376, 377, 379, 378), (378, 379, 608, 611), (382, 383, 381, 380), (380, 381, 746, 747), (378, 611, 615, 376), (383, 740, 746, 381), (384, 385, 387, 386), (386, 387, 636, 638), (390, 391, 389, 388), (388, 389, 693, 695), (386, 638, 639, 384), (391, 692, 693, 389), (392, 393, 395, 394), (394, 395, 644, 651), (398, 399, 397, 396), (396, 397, 702, 701), (394, 651, 645, 392), (399, 700, 702, 397), (400, 401, 403, 402), (402, 403, 407, 406), (406, 407, 405, 404), (404, 405, 401, 400), (402, 406, 404, 400), (407, 403, 401, 405), (408, 409, 411, 410), (410, 411, 415, 414), (414, 415, 413, 412), (412, 413, 409, 408), (410, 414, 412, 408), (415, 411, 409, 413), (416, 417, 419, 418), (418, 419, 423, 422), (422, 423, 421, 420), (420, 421, 417, 416), (418, 422, 420, 416), (423, 419, 417, 421), (424, 425, 427, 426), (426, 427, 431, 430), (430, 431, 429, 428), (428, 429, 425, 424), (426, 430, 428, 424), (431, 427, 425, 429), (432, 433, 435, 434), (434, 435, 649, 648), (438, 439, 437, 436), (436, 437, 703, 706), (434, 648, 650, 432), (439, 705, 703, 437), (440, 441, 443, 442), (442, 443, 641, 640), (446, 447, 445, 444), (444, 445, 698, 699), (442, 640, 643, 440), (447, 697, 698, 445), (448, 449, 451, 450), (450, 451, 455, 454), (454, 455, 453, 452), (452, 453, 449, 448), (450, 454, 452, 448), (455, 451, 449, 453), (456, 457, 459, 458), (458, 459, 463, 462), (462, 463, 461, 460), (460, 461, 457, 456), (458, 462, 460, 456), (463, 459, 457, 461), (464, 465, 467, 466), (466, 467, 471, 470), (470, 471, 469, 468), (468, 469, 465, 464), (466, 470, 468, 464), (471, 467, 465, 469), (472, 473, 475, 474), (474, 475, 479, 478), (478, 479, 477, 476), (476, 477, 473, 472), (474, 478, 476, 472), (479, 475, 473, 477), (480, 481, 483, 482), (482, 483, 609, 612), (486, 487, 485, 484), (484, 485, 745, 742), (482, 612, 610, 480), (487, 741, 745, 485), (488, 489, 491, 490), (490, 491, 619, 616), (494, 495, 493, 492), (492, 493, 750, 749), (490, 616, 617, 488), (495, 751, 750, 493), (496, 497, 499, 498), (498, 499, 503, 502), (502, 503, 501, 500), (500, 501, 497, 496), (498, 502, 500, 496), (503, 499, 497, 501), (504, 505, 507, 506), (506, 507, 511, 510), (510, 511, 509, 508), (508, 509, 505, 504), (506, 510, 508, 504), (511, 507, 505, 509), (512, 513, 515, 514), (514, 515, 519, 518), (518, 519, 517, 516), (516, 517, 513, 512), (514, 518, 516, 512), (519, 515, 513, 517), (520, 521, 523, 522), (522, 523, 527, 526), (526, 527, 525, 524), (524, 525, 521, 520), (522, 526, 524, 520), (527, 523, 521, 525), (528, 529, 531, 530), (530, 531, 622, 621), (534, 535, 533, 532), (532, 533, 684, 752), (530, 621, 620, 528), (535, 754, 684, 533), (536, 537, 539, 538), (538, 539, 543, 542), (542, 543, 541, 540), (540, 541, 537, 536), (538, 542, 540, 536), (543, 539, 537, 541), (544, 545, 547, 546), (546, 547, 551, 550), (550, 551, 549, 548), (548, 549, 545, 544), (546, 550, 548, 544), (551, 547, 545, 549), (552, 553, 555, 554), (554, 555, 559, 558), (558, 559, 557, 556), (556, 557, 553, 552), (554, 558, 556, 552), (559, 555, 553, 557), (560, 561, 563, 562), (562, 563, 567, 566), (566, 567, 565, 564), (564, 565, 561, 560), (562, 566, 564, 560), (567, 563, 561, 565), (568, 569, 571, 570), (570, 571, 575, 574), (574, 575, 573, 572), (572, 573, 569, 568), (570, 574, 572, 568), (575, 571, 569, 573), (576, 577, 579, 578), (578, 579, 583, 582), (582, 583, 581, 580), (580, 581, 577, 576), (578, 582, 580, 576), (583, 579, 577, 581), (584, 585, 587, 586), (586, 587, 591, 590), (590, 591, 589, 588), (588, 589, 585, 584), (586, 590, 588, 584), (591, 587, 585, 589), (592, 593, 595, 594), (594, 595, 599, 598), (598, 599, 597, 596), (596, 597, 593, 592), (594, 598, 596, 592), (599, 595, 593, 597), (600, 601, 603, 602), (602, 603, 634, 629), (606, 607, 605, 604), (604, 605, 691, 688), (602, 629, 633, 600), (607, 689, 691, 605), (656, 659, 107, 105), (762, 763, 783, 782), (714, 713, 311, 310), (647, 649, 435, 433), (704, 705, 439, 438), (726, 725, 62, 60), (652, 656, 105, 104), (734, 733, 271, 270), (743, 740, 383, 382), (663, 667, 315, 313), (614, 608, 379, 377), (744, 741, 487, 486), (620, 630, 529, 528), (610, 613, 481, 480), (763, 762, 682, 681), (783, 763, 681, 680, 11, 9), (626, 623, 369, 368), (706, 704, 438, 436), (731, 732, 55, 54), (679, 673, 265, 264), (671, 668, 59, 57), (760, 687, 367, 366), (672, 674, 49, 48), (738, 736, 737, 739), (751, 748, 749, 750), (744, 742, 745, 741), (743, 747, 746, 740), (757, 756, 758, 755), (754, 753, 752, 684), (760, 759, 685, 686, 687), (689, 690, 761, 688, 691), (692, 694, 695, 693), (697, 696, 699, 698), (700, 707, 701, 702), (704, 706, 703, 705), (714, 710, 709, 713), (721, 720, 718, 722), (716, 717, 719, 723), (711, 708, 712, 715), (724, 725, 726, 727), (732, 731, 728, 730), (615, 614, 377, 376), (645, 646, 393, 392), (782, 783, 9, 8), (749, 748, 494, 492), (654, 653, 305, 304), (646, 644, 395, 393), (752, 753, 534, 532), (681, 682, 683, 680), (674, 672, 675, 676), (677, 673, 679, 678), (671, 670, 669, 668), (664, 665, 666, 662), (647, 650, 648, 649), (645, 651, 644, 646), (642, 643, 640, 641), (637, 639, 638, 636), (635, 633, 629, 634), (631, 627, 628, 632), (620, 621, 622, 630), (626, 624, 625, 623), (614, 615, 611, 608), (618, 617, 616, 619), (748, 751, 495, 494), (720, 721, 103, 102), (631, 632, 363, 361), (747, 743, 382, 380), (739, 737, 15, 14), (650, 647, 433, 432), (771, 770, 738, 739, 14, 12), (735, 734, 270, 268), (717, 716, 318, 316), (623, 625, 371, 369), (728, 731, 54, 52), (653, 657, 307, 305), (643, 642, 441, 440), (736, 738, 770, 772), (758, 756, 374, 372), (662, 666, 97, 96), (618, 619, 491, 489), (718, 720, 102, 100), (707, 700, 399, 398), (694, 692, 391, 390), (711, 715, 111, 110), (696, 697, 447, 446), (769, 768, 199, 198), (613, 609, 483, 481), (688, 761, 606, 604), (627, 631, 361, 360), (772, 770, 771, 773), (666, 665, 99, 97), (639, 637, 385, 384), (642, 641, 443, 441), (695, 694, 390, 388), (710, 714, 310, 308), (774, 775, 7, 6), (699, 696, 446, 444), (637, 636, 387, 385), (759, 760, 366, 364), (630, 622, 531, 529), (725, 724, 63, 62), (635, 634, 603, 601), (670, 671, 57, 56), (674, 676, 51, 49), (633, 635, 601, 600), (742, 744, 486, 484), (701, 707, 398, 396), (673, 677, 267, 265), (761, 690, 689, 607, 606), (716, 723, 319, 318), (753, 754, 535, 534), (756, 757, 375, 374), (661, 663, 313, 312), (708, 711, 110, 108), (617, 618, 489, 488)])
_uv = me_cube_028.uv_layers.new(name='UVMap')
_uv.uv.foreach_set('vector', [0.2654, 0.5714, 0.2334, 0.5714, 0.2334, 0.5602, 0.2654, 0.5602, 0.2013, 0.4464, 0.1693, 0.4464, 0.1693, 0.4374, 0.2013, 0.4374, 0.7458, 0.4242, 0.7137, 0.4242, 0.7137, 0.4131, 0.7458, 0.4131, 0.1693, 0.3973, 0.2013, 0.3973, 0.2013, 0.4219, 0.1693, 0.4219, 0.4575, 0.3238, 0.4575, 0.3148, 0.4657, 0.3141, 0.4745, 0.3131, 0.48, 0.312, 0.48, 0.3109, 0.4745, 0.3098, 0.4657, 0.3088, 0.4575, 0.3081, 0.4575, 0.2992, 0.4896, 0.2992, 0.4896, 0.3238, 0.5216, 0.3238, 0.5216, 0.3149, 0.5297, 0.3142, 0.5385, 0.3132, 0.5441, 0.3121, 0.5441, 0.311, 0.5385, 0.3099, 0.5297, 0.3089, 0.5216, 0.3082, 0.5216, 0.2992, 0.5536, 0.2992, 0.5536, 0.3238, 0.6177, 0.4577, 0.5856, 0.4577, 0.5856, 0.4466, 0.6177, 0.4466, 0.7458, 0.4912, 0.7137, 0.4912, 0.7137, 0.4899, 0.7458, 0.4899, 0.5856, 0.3684, 0.5536, 0.3684, 0.5536, 0.3573, 0.5856, 0.3573, 0.6497, 0.5805, 0.6497, 0.5694, 0.6568, 0.5694, 0.6568, 0.5805, 0.2334, 0.5714, 0.2372, 0.5714, 0.2372, 0.5774, 0.2388, 0.5826, 0.2389, 0.5826, 0.2334, 0.5826, 0.9059, 0.5917, 0.9005, 0.5917, 0.9005, 0.5857, 0.8988, 0.5805, 0.8988, 0.5805, 0.9059, 0.5805, 0.6177, 0.3907, 0.5856, 0.3907, 0.5856, 0.3796, 0.6177, 0.3796, 0.6817, 0.5917, 0.6817, 0.5805, 0.7137, 0.5805, 0.7137, 0.5917, 0.5856, 0.3796, 0.5536, 0.3796, 0.5536, 0.3684, 0.5856, 0.3684, 0.8098, 0.3796, 0.8098, 0.3684, 0.8418, 0.3684, 0.8418, 0.3796, 0.9059, 0.5024, 0.8739, 0.5024, 0.8739, 0.4912, 0.9059, 0.4912, 0.9059, 0.6029, 0.8739, 0.6029, 0.8739, 0.5917, 0.9059, 0.5917, 0.1373, 0.5178, 0.1052, 0.5178, 0.1052, 0.5066, 0.1373, 0.5066, 0.7137, 0.4689, 0.7137, 0.4577, 0.7458, 0.4577, 0.7458, 0.4689, 0.6177, 0.4689, 0.5856, 0.4689, 0.5856, 0.4577, 0.6177, 0.4577, 0.8418, 0.4689, 0.8418, 0.4577, 0.8739, 0.4577, 0.8739, 0.4689, 0.5536, 0.5826, 0.5856, 0.5826, 0.5856, 0.5937, 0.5536, 0.5937, 0.7778, 0.614, 0.7458, 0.614, 0.7458, 0.6029, 0.7778, 0.6029, 0.7458, 0.5694, 0.7137, 0.5694, 0.7137, 0.5582, 0.7458, 0.5582, 0.9552, 0.614, 0.9552, 0.6029, 0.9725, 0.6029, 0.9725, 0.614, 0.2013, 0.5826, 0.2334, 0.5826, 0.2334, 0.5937, 0.2013, 0.5937, 0.9897, 0.3238, 0.9897, 0.3126, 1.007, 0.3126, 1.007, 0.3238, 0.2852, 0.6272, 0.3024, 0.6272, 0.3024, 0.6384, 0.2852, 0.6384, 0.7386, 0.6364, 0.7213, 0.6364, 0.7213, 0.6252, 0.7386, 0.6252, 0.7778, 0.5359, 0.7458, 0.5359, 0.7458, 0.5247, 0.7778, 0.5247, 0.9552, 0.3907, 0.9552, 0.3796, 0.9725, 0.3796, 0.9725, 0.3907, 0.7458, 0.4354, 0.7137, 0.4354, 0.7137, 0.4242, 0.7458, 0.4242, 0.9379, 0.614, 0.9379, 0.6029, 0.9552, 0.6029, 0.9552, 0.614, 0.9552, 0.4912, 0.9725, 0.4912, 0.9725, 0.5024, 0.9552, 0.5024, 0.5957, 0.6272, 0.613, 0.6272, 0.613, 0.6384, 0.5957, 0.6384, 0.7778, 0.4019, 0.7458, 0.4019, 0.7458, 0.3907, 0.7778, 0.3907, 0.2334, 0.4464, 0.2013, 0.4464, 0.2013, 0.4381, 0.2334, 0.4381, 0.7458, 0.547, 0.7137, 0.547, 0.7137, 0.5359, 0.7458, 0.5359, 0.3615, 0.3728, 0.3935, 0.3728, 0.3935, 0.3811, 0.3615, 0.3811, 0.2974, 0.4464, 0.2974, 0.4547, 0.2654, 0.4547, 0.2654, 0.4464, 0.4896, 0.4219, 0.4896, 0.4136, 0.5216, 0.4136, 0.5216, 0.4219, 0.8098, 0.3907, 0.7778, 0.3907, 0.7778, 0.3796, 0.8098, 0.3796, 0.6177, 0.4801, 0.5856, 0.4801, 0.5856, 0.4787, 0.6177, 0.4787, 0.7137, 0.3573, 0.6817, 0.3573, 0.6817, 0.3461, 0.7137, 0.3461, 0.7137, 0.5805, 0.7137, 0.5694, 0.7192, 0.5694, 0.7192, 0.5805, 0.9059, 0.4577, 0.9021, 0.4577, 0.9021, 0.4466, 0.9059, 0.4466, 0.8418, 0.547, 0.8364, 0.547, 0.8364, 0.5359, 0.8418, 0.5359, 0.8098, 0.4019, 0.7778, 0.4019, 0.7778, 0.3907, 0.8098, 0.3907, 0.5856, 0.5044, 0.5856, 0.5156, 0.5536, 0.5156, 0.5536, 0.5044, 0.5536, 0.5379, 0.5216, 0.5379, 0.5216, 0.5268, 0.5536, 0.5268, 0.8098, 0.4131, 0.8098, 0.4019, 0.8418, 0.4019, 0.8418, 0.4131, 0.8739, 0.4131, 0.9059, 0.4131, 0.9059, 0.4242, 0.8739, 0.4242, 0.8098, 0.614, 0.7778, 0.614, 0.7778, 0.6029, 0.8098, 0.6029, 0.8739, 0.3573, 0.8418, 0.3573, 0.8418, 0.3461, 0.8739, 0.3461, 0.5536, 0.4354, 0.5536, 0.4242, 0.5856, 0.4242, 0.5856, 0.4354, 0.8098, 0.4466, 0.7778, 0.4466, 0.7778, 0.4354, 0.8098, 0.4354, 0.8418, 0.5359, 0.8418, 0.5247, 0.8739, 0.5247, 0.8739, 0.5359, 0.8418, 0.3238, 0.8418, 0.3126, 0.8739, 0.3126, 0.8739, 0.3238, 0.8418, 0.4242, 0.8418, 0.4354, 0.8098, 0.4354, 0.8098, 0.4242, 0.8098, 0.4131, 0.7778, 0.4131, 0.7778, 0.4019, 0.8098, 0.4019, 0.6177, 0.6364, 0.6177, 0.6252, 0.6349, 0.6252, 0.6349, 0.6364, 0.8098, 0.4912, 0.7778, 0.4912, 0.7778, 0.4801, 0.8098, 0.4801, 0.9804, 0.6475, 0.9804, 0.6364, 0.9976, 0.6364, 0.9976, 0.6475, 0.9113, 0.6364, 0.9286, 0.6364, 0.9286, 0.6475, 0.9113, 0.6475, 0.6867, 0.6475, 0.6695, 0.6475, 0.6695, 0.6364, 0.6867, 0.6364, 0.8098, 0.4354, 0.7778, 0.4354, 0.7778, 0.4242, 0.8098, 0.4242, 0.9725, 0.3126, 0.9725, 0.3238, 0.9552, 0.3238, 0.9552, 0.3126, 0.6177, 0.5694, 0.6497, 0.5694, 0.6497, 0.5805, 0.6177, 0.5805, 0.9552, 0.3349, 0.9552, 0.3238, 0.9725, 0.3238, 0.9725, 0.3349, 0.9725, 0.2992, 0.9897, 0.2992, 0.9897, 0.3104, 0.9725, 0.3104, 0.7558, 0.6364, 0.7386, 0.6364, 0.7386, 0.6252, 0.7558, 0.6252, 0.6177, 0.4019, 0.5856, 0.4019, 0.5856, 0.3907, 0.6177, 0.3907, 0.2013, 0.3728, 0.1693, 0.3728, 0.1693, 0.3645, 0.2013, 0.3645, 0.5856, 0.4131, 0.6177, 0.4131, 0.6177, 0.4242, 0.5856, 0.4242, 0.2013, 0.3238, 0.2334, 0.3238, 0.2334, 0.332, 0.2013, 0.332, 0.3615, 0.4464, 0.3615, 0.4547, 0.3294, 0.4547, 0.3294, 0.4464, 0.4896, 0.3728, 0.4896, 0.3646, 0.5216, 0.3646, 0.5216, 0.3728, 0.6177, 0.3684, 0.5856, 0.3684, 0.5856, 0.3573, 0.6177, 0.3573, 0.6177, 0.3796, 0.5856, 0.3796, 0.5856, 0.3783, 0.6177, 0.3783, 0.5856, 0.3216, 0.5536, 0.3216, 0.5536, 0.3104, 0.5856, 0.3104, 0.3935, 0.5156, 0.3935, 0.5044, 0.3989, 0.5044, 0.3989, 0.5156, 0.8739, 0.3907, 0.8777, 0.3907, 0.8777, 0.4019, 0.8739, 0.4019, 0.8418, 0.3684, 0.8364, 0.3684, 0.8364, 0.3573, 0.8418, 0.3573, 0.6177, 0.3573, 0.5856, 0.3573, 0.5856, 0.3461, 0.6177, 0.3461, 0.2334, 0.5044, 0.2334, 0.4933, 0.2654, 0.4933, 0.2654, 0.5044, 0.5856, 0.4689, 0.5536, 0.4689, 0.5536, 0.4577, 0.5856, 0.4577, 0.2654, 0.5044, 0.2654, 0.4933, 0.2974, 0.4933, 0.2974, 0.5044, 0.2013, 0.5937, 0.2334, 0.5937, 0.2334, 0.6049, 0.2013, 0.6049, 0.2654, 0.6161, 0.2334, 0.6161, 0.2334, 0.6049, 0.2654, 0.6049, 0.2654, 0.5156, 0.2334, 0.5156, 0.2334, 0.5044, 0.2654, 0.5044, 0.5536, 0.4466, 0.5536, 0.4354, 0.5856, 0.4354, 0.5856, 0.4466, 0.2974, 0.5156, 0.2654, 0.5156, 0.2654, 0.5044, 0.2974, 0.5044, 0.4255, 0.5156, 0.4255, 0.5044, 0.4575, 0.5044, 0.4575, 0.5156, 0.7778, 0.3349, 0.8098, 0.3349, 0.8098, 0.3461, 0.7778, 0.3461, 0.1693, 0.6183, 0.1373, 0.6183, 0.1373, 0.6071, 0.1693, 0.6071, 0.6177, 0.3349, 0.5856, 0.3349, 0.5856, 0.3238, 0.6177, 0.3238, 0.1571, 0.6294, 0.1571, 0.6183, 0.1743, 0.6183, 0.1743, 0.6294, 0.6177, 0.3104, 0.5856, 0.3104, 0.5856, 0.2992, 0.6177, 0.2992, 0.9379, 0.4466, 0.9379, 0.4354, 0.9552, 0.4354, 0.9552, 0.4466, 0.9458, 0.6364, 0.9631, 0.6364, 0.9631, 0.6475, 0.9458, 0.6475, 1.007, 0.3684, 0.9897, 0.3684, 0.9897, 0.3573, 1.007, 0.3573, 0.2013, 0.5066, 0.1693, 0.5066, 0.1693, 0.4955, 0.2013, 0.4955, 0.9379, 0.4019, 0.9379, 0.3907, 0.9552, 0.3907, 0.9552, 0.4019, 0.5856, 0.3907, 0.5536, 0.3907, 0.5536, 0.3796, 0.5856, 0.3796, 0.9379, 0.3461, 0.9379, 0.3349, 0.9552, 0.3349, 0.9552, 0.3461, 0.9725, 0.4912, 0.9552, 0.4912, 0.9552, 0.4801, 0.9725, 0.4801, 0.9897, 0.5582, 0.9725, 0.5582, 0.9725, 0.547, 0.9897, 0.547, 0.6817, 0.3573, 0.6497, 0.3573, 0.6497, 0.3461, 0.6817, 0.3461, 0.5536, 0.4709, 0.5216, 0.4709, 0.5216, 0.4464, 0.5536, 0.4464, 0.6497, 0.5135, 0.6177, 0.5135, 0.6177, 0.5024, 0.6497, 0.5024, 0.1373, 0.4464, 0.1693, 0.4464, 0.1693, 0.4709, 0.1373, 0.4709, 0.3294, 0.4219, 0.3294, 0.4464, 0.2974, 0.4464, 0.2974, 0.4219, 0.2974, 0.3483, 0.2974, 0.3238, 0.3294, 0.3238, 0.3294, 0.3483, 0.9379, 0.4242, 0.9059, 0.4242, 0.9059, 0.4131, 0.9379, 0.4131, 0.7458, 0.3907, 0.7137, 0.3907, 0.7137, 0.3796, 0.7458, 0.3796, 0.9379, 0.4019, 0.9059, 0.4019, 0.9059, 0.3907, 0.9379, 0.3907, 0.9059, 0.4354, 0.9059, 0.4242, 0.9379, 0.4242, 0.9379, 0.4354, 0.8418, 0.5917, 0.8739, 0.5917, 0.8739, 0.6029, 0.8418, 0.6029, 0.4255, 0.6161, 0.3935, 0.6161, 0.3935, 0.6049, 0.4255, 0.6049, 0.9379, 0.4801, 0.9059, 0.4801, 0.9059, 0.4689, 0.9379, 0.4689, 0.6497, 0.5917, 0.6497, 0.5805, 0.6817, 0.5805, 0.6817, 0.5917, 0.9059, 0.3461, 0.9379, 0.3461, 0.9379, 0.3573, 0.9059, 0.3573, 0.9059, 0.5359, 0.9059, 0.5247, 0.9379, 0.5247, 0.9379, 0.5359, 0.9059, 0.3796, 0.8739, 0.3796, 0.8739, 0.3684, 0.9059, 0.3684, 0.3615, 0.6049, 0.3294, 0.6049, 0.3294, 0.5937, 0.3615, 0.5937, 0.6497, 0.6252, 0.6177, 0.6252, 0.6177, 0.614, 0.6497, 0.614, 0.7137, 0.3684, 0.7137, 0.3573, 0.7458, 0.3573, 0.7458, 0.3684, 0.4575, 0.5937, 0.4255, 0.5937, 0.4255, 0.5826, 0.4575, 0.5826, 0.9059, 0.614, 0.9059, 0.6029, 0.9379, 0.6029, 0.9379, 0.614, 0.7778, 0.3238, 0.8098, 0.3238, 0.8098, 0.3349, 0.7778, 0.3349, 0.1693, 0.5848, 0.1373, 0.5848, 0.1373, 0.5736, 0.1693, 0.5736, 0.6817, 0.4689, 0.6497, 0.4689, 0.6497, 0.4577, 0.6817, 0.4577, 0.9897, 0.4019, 0.9897, 0.3907, 1.007, 0.3907, 1.007, 0.4019, 0.6497, 0.3573, 0.6817, 0.3573, 0.6817, 0.3684, 0.6497, 0.3684, 0.9897, 0.4131, 0.9897, 0.4019, 1.007, 0.4019, 1.007, 0.4131, 0.9552, 0.614, 0.9725, 0.614, 0.9725, 0.6252, 0.9552, 0.6252, 0.6867, 0.6364, 0.6695, 0.6364, 0.6695, 0.6252, 0.6867, 0.6252, 0.6817, 0.4019, 0.6497, 0.4019, 0.6497, 0.3907, 0.6817, 0.3907, 0.9725, 0.6029, 0.9725, 0.5917, 0.9897, 0.5917, 0.9897, 0.6029, 0.6497, 0.4577, 0.6177, 0.4577, 0.6177, 0.4466, 0.6497, 0.4466, 0.9725, 0.5024, 0.9725, 0.4912, 0.9897, 0.4912, 0.9897, 0.5024, 0.9725, 0.3461, 0.9897, 0.3461, 0.9897, 0.3573, 0.9725, 0.3573, 0.7731, 0.6252, 0.7904, 0.6252, 0.7904, 0.6364, 0.7731, 0.6364, 0.7137, 0.5694, 0.6817, 0.5694, 0.6817, 0.5582, 0.7137, 0.5582, 0.4575, 0.3238, 0.4255, 0.3238, 0.4255, 0.3148, 0.4575, 0.3148, 0.6497, 0.5582, 0.6177, 0.5582, 0.6177, 0.547, 0.6497, 0.547, 0.3294, 0.3238, 0.3615, 0.3238, 0.3615, 0.3483, 0.3294, 0.3483, 0.4575, 0.3728, 0.4575, 0.3638, 0.4657, 0.3632, 0.4745, 0.3621, 0.48, 0.361, 0.48, 0.36, 0.4745, 0.3589, 0.4657, 0.3578, 0.4575, 0.3572, 0.4575, 0.3483, 0.4896, 0.3483, 0.4896, 0.3728, 0.1693, 0.4955, 0.1693, 0.4866, 0.1775, 0.4859, 0.1862, 0.4849, 0.1918, 0.4838, 0.1918, 0.4827, 0.1862, 0.4816, 0.1775, 0.4806, 0.1693, 0.4799, 0.1693, 0.4709, 0.2013, 0.4709, 0.2013, 0.4955, 0.6177, 0.3216, 0.5856, 0.3216, 0.5856, 0.3104, 0.6177, 0.3104, 0.6177, 0.5917, 0.6177, 0.5805, 0.6497, 0.5805, 0.6497, 0.5917, 0.5856, 0.3573, 0.5536, 0.3573, 0.5536, 0.3461, 0.5856, 0.3461, 0.8098, 0.4577, 0.8098, 0.4466, 0.8418, 0.4466, 0.8418, 0.4577, 0.5536, 0.6161, 0.5216, 0.6161, 0.5216, 0.6049, 0.5536, 0.6049, 0.2974, 0.6049, 0.2654, 0.6049, 0.2654, 0.5937, 0.2974, 0.5937, 0.3294, 0.5156, 0.2974, 0.5156, 0.2974, 0.5044, 0.3294, 0.5044, 0.7137, 0.3349, 0.7137, 0.3238, 0.7458, 0.3238, 0.7458, 0.3349, 0.6177, 0.3461, 0.5856, 0.3461, 0.5856, 0.3349, 0.6177, 0.3349, 0.8418, 0.5247, 0.8418, 0.5135, 0.8739, 0.5135, 0.8739, 0.5247, 0.7458, 0.5805, 0.7778, 0.5805, 0.7778, 0.5917, 0.7458, 0.5917, 0.3294, 0.6049, 0.2974, 0.6049, 0.2974, 0.5937, 0.3294, 0.5937, 0.7778, 0.5024, 0.7458, 0.5024, 0.7458, 0.4912, 0.7778, 0.4912, 0.7558, 0.6364, 0.7558, 0.6252, 0.7731, 0.6252, 0.7731, 0.6364, 0.8418, 0.5582, 0.8739, 0.5582, 0.8739, 0.5694, 0.8418, 0.5694, 0.8767, 0.6475, 0.8767, 0.6364, 0.894, 0.6364, 0.894, 0.6475, 0.9552, 0.4466, 0.9725, 0.4466, 0.9725, 0.4577, 0.9552, 0.4577, 0.8595, 0.6364, 0.8422, 0.6364, 0.8422, 0.6252, 0.8595, 0.6252, 0.1693, 0.5736, 0.1373, 0.5736, 0.1373, 0.5624, 0.1693, 0.5624, 0.9552, 0.3796, 0.9552, 0.3684, 0.9725, 0.3684, 0.9725, 0.3796, 0.7458, 0.5135, 0.7137, 0.5135, 0.7137, 0.5024, 0.7458, 0.5024, 0.9379, 0.5917, 0.9379, 0.5805, 0.9552, 0.5805, 0.9552, 0.5917, 0.9552, 0.4354, 0.9725, 0.4354, 0.9725, 0.4466, 0.9552, 0.4466, 0.3888, 0.6272, 0.4061, 0.6272, 0.4061, 0.6384, 0.3888, 0.6384, 0.1373, 0.5736, 0.1052, 0.5736, 0.1052, 0.5624, 0.1373, 0.5624, 0.9725, 0.2992, 0.9725, 0.3104, 0.9552, 0.3104, 0.9552, 0.2992, 0.4575, 0.5602, 0.4896, 0.5602, 0.4896, 0.5714, 0.4575, 0.5714, 0.9379, 0.5805, 0.9379, 0.5694, 0.9552, 0.5694, 0.9552, 0.5805, 0.9725, 0.4131, 0.9897, 0.4131, 0.9897, 0.4242, 0.9725, 0.4242, 0.8767, 0.6364, 0.8595, 0.6364, 0.8595, 0.6252, 0.8767, 0.6252, 0.6177, 0.5714, 0.5856, 0.5714, 0.5856, 0.5602, 0.6177, 0.5602, 0.894, 0.6364, 0.894, 0.6252, 0.9113, 0.6252, 0.9113, 0.6364, 0.4575, 0.5714, 0.4255, 0.5714, 0.4255, 0.5602, 0.4575, 0.5602, 0.8595, 0.6475, 0.8595, 0.6364, 0.8767, 0.6364, 0.8767, 0.6475, 0.9897, 0.3238, 1.007, 0.3238, 1.007, 0.3349, 0.9897, 0.3349, 0.9897, 0.614, 0.9725, 0.614, 0.9725, 0.6029, 0.9897, 0.6029, 0.8739, 0.5805, 0.8418, 0.5805, 0.8418, 0.5694, 0.8739, 0.5694, 0.5536, 0.4242, 0.5536, 0.4131, 0.5856, 0.4131, 0.5856, 0.4242, 0.4255, 0.5714, 0.3935, 0.5714, 0.3935, 0.5602, 0.4255, 0.5602, 0.8418, 0.5135, 0.8418, 0.5024, 0.8739, 0.5024, 0.8739, 0.5135, 0.8098, 0.5917, 0.8098, 0.5805, 0.8418, 0.5805, 0.8418, 0.5917, 0.8098, 0.5247, 0.8098, 0.5359, 0.7778, 0.5359, 0.7778, 0.5247, 0.5216, 0.5714, 0.4896, 0.5714, 0.4896, 0.5602, 0.5216, 0.5602, 0.5536, 0.5044, 0.5536, 0.5156, 0.5216, 0.5156, 0.5216, 0.5044, 0.7137, 0.5135, 0.6817, 0.5135, 0.6817, 0.5024, 0.7137, 0.5024, 0.8098, 0.4689, 0.8098, 0.4577, 0.8418, 0.4577, 0.8418, 0.4689, 0.7137, 0.6029, 0.7458, 0.6029, 0.7458, 0.614, 0.7137, 0.614, 0.4255, 0.6049, 0.3935, 0.6049, 0.3935, 0.5937, 0.4255, 0.5937, 0.3935, 0.5714, 0.3615, 0.5714, 0.3615, 0.5602, 0.3935, 0.5602, 0.4575, 0.3483, 0.4255, 0.3483, 0.4255, 0.3399, 0.4575, 0.3399, 0.7458, 0.4019, 0.7137, 0.4019, 0.7137, 0.3907, 0.7458, 0.3907, 0.2654, 0.3973, 0.2974, 0.3973, 0.2974, 0.4056, 0.2654, 0.4056, 0.2013, 0.4464, 0.2013, 0.4547, 0.1693, 0.4547, 0.1693, 0.4464, 0.4896, 0.4464, 0.4896, 0.4382, 0.5216, 0.4382, 0.5216, 0.4464, 0.6177, 0.4933, 0.5856, 0.4933, 0.5856, 0.4821, 0.6177, 0.4821, 0.9379, 0.3796, 0.9379, 0.3684, 0.9552, 0.3684, 0.9552, 0.3796, 0.5856, 0.4019, 0.5536, 0.4019, 0.5536, 0.3907, 0.5856, 0.3907, 0.9379, 0.3573, 0.9379, 0.3461, 0.9552, 0.3461, 0.9552, 0.3573, 0.9725, 0.4354, 0.9552, 0.4354, 0.9552, 0.4242, 0.9725, 0.4242, 0.9897, 0.4131, 0.9725, 0.4131, 0.9725, 0.4019, 0.9897, 0.4019, 0.6177, 0.4354, 0.5856, 0.4354, 0.5856, 0.4242, 0.6177, 0.4242, 0.1743, 0.6294, 0.1743, 0.6183, 0.1916, 0.6183, 0.1916, 0.6294, 0.6177, 0.4131, 0.5856, 0.4131, 0.5856, 0.4019, 0.6177, 0.4019, 0.9379, 0.4801, 0.9379, 0.4689, 0.9552, 0.4689, 0.9552, 0.4801, 0.9897, 0.3349, 1.007, 0.3349, 1.007, 0.3461, 0.9897, 0.3461, 0.7213, 0.6475, 0.704, 0.6475, 0.704, 0.6364, 0.7213, 0.6364, 0.2334, 0.5156, 0.2013, 0.5156, 0.2013, 0.5044, 0.2334, 0.5044, 0.5536, 0.4577, 0.5536, 0.4466, 0.5856, 0.4466, 0.5856, 0.4577, 0.1693, 0.5178, 0.1373, 0.5178, 0.1373, 0.5066, 0.1693, 0.5066, 0.4575, 0.5156, 0.4575, 0.5044, 0.4896, 0.5044, 0.4896, 0.5156, 0.7458, 0.4466, 0.7778, 0.4466, 0.7778, 0.4577, 0.7458, 0.4577, 0.1373, 0.6183, 0.1052, 0.6183, 0.1052, 0.6071, 0.1373, 0.6071, 0.3935, 0.5044, 0.3615, 0.5044, 0.3615, 0.4933, 0.3935, 0.4933, 0.5536, 0.4933, 0.5536, 0.4821, 0.5856, 0.4821, 0.5856, 0.4933, 0.5856, 0.4131, 0.5536, 0.4131, 0.5536, 0.4019, 0.5856, 0.4019, 0.2013, 0.5044, 0.2013, 0.4933, 0.2334, 0.4933, 0.2334, 0.5044, 0.6497, 0.6029, 0.6817, 0.6029, 0.6817, 0.614, 0.6497, 0.614, 0.9059, 0.3573, 0.8739, 0.3573, 0.8739, 0.3461, 0.9059, 0.3461, 0.5536, 0.5044, 0.5216, 0.5044, 0.5216, 0.4933, 0.5536, 0.4933, 0.4896, 0.5044, 0.4575, 0.5044, 0.4575, 0.5031, 0.4896, 0.5031, 0.5856, 0.3461, 0.5536, 0.3461, 0.5536, 0.3349, 0.5856, 0.3349, 0.4896, 0.5156, 0.4896, 0.5044, 0.495, 0.5044, 0.495, 0.5156, 0.6177, 0.6029, 0.6215, 0.6029, 0.6215, 0.614, 0.6177, 0.614, 0.8098, 0.3796, 0.8044, 0.3796, 0.8044, 0.3684, 0.8098, 0.3684, 0.5856, 0.5044, 0.5536, 0.5044, 0.5536, 0.4933, 0.5856, 0.4933, 0.2334, 0.3728, 0.2013, 0.3728, 0.2013, 0.3645, 0.2334, 0.3645, 0.1052, 0.4955, 0.1373, 0.4955, 0.1373, 0.5066, 0.1052, 0.5066, 0.2334, 0.2992, 0.2654, 0.2992, 0.2654, 0.3075, 0.2334, 0.3075, 0.4255, 0.4464, 0.4255, 0.4547, 0.3935, 0.4547, 0.3935, 0.4464, 0.4896, 0.3973, 0.4896, 0.3891, 0.5216, 0.3891, 0.5216, 0.3973, 0.6817, 0.4801, 0.6497, 0.4801, 0.6497, 0.4689, 0.6817, 0.4689, 0.9725, 0.5805, 0.9725, 0.5694, 0.9897, 0.5694, 0.9897, 0.5805, 0.6497, 0.4354, 0.6177, 0.4354, 0.6177, 0.4242, 0.6497, 0.4242, 0.9725, 0.4912, 0.9725, 0.4801, 0.9897, 0.4801, 0.9897, 0.4912, 0.9725, 0.5582, 0.9897, 0.5582, 0.9897, 0.5694, 0.9725, 0.5694, 0.8767, 0.6252, 0.894, 0.6252, 0.894, 0.6364, 0.8767, 0.6364, 0.5536, 0.5268, 0.5216, 0.5268, 0.5216, 0.5156, 0.5536, 0.5156, 0.9897, 0.3907, 0.9897, 0.3796, 1.007, 0.3796, 1.007, 0.3907, 0.6497, 0.3349, 0.6817, 0.3349, 0.6817, 0.3461, 0.6497, 0.3461, 0.9897, 0.4242, 0.9897, 0.4131, 1.007, 0.4131, 1.007, 0.4242, 0.9552, 0.5917, 0.9725, 0.5917, 0.9725, 0.6029, 0.9552, 0.6029, 0.704, 0.6364, 0.6867, 0.6364, 0.6867, 0.6252, 0.704, 0.6252, 0.9379, 0.6029, 0.9059, 0.6029, 0.9059, 0.5917, 0.9379, 0.5917, 0.7137, 0.3216, 0.7137, 0.3104, 0.7458, 0.3104, 0.7458, 0.3216, 0.8739, 0.4466, 0.8418, 0.4466, 0.8418, 0.4354, 0.8739, 0.4354, 0.9059, 0.5917, 0.9059, 0.5805, 0.9379, 0.5805, 0.9379, 0.5917, 0.2974, 0.5602, 0.3294, 0.5602, 0.3294, 0.5714, 0.2974, 0.5714, 0.8098, 0.3684, 0.7778, 0.3684, 0.7778, 0.3573, 0.8098, 0.3573, 0.9379, 0.4689, 0.9059, 0.4689, 0.9059, 0.4577, 0.9379, 0.4577, 0.8098, 0.5805, 0.8098, 0.5694, 0.8418, 0.5694, 0.8418, 0.5805, 0.9059, 0.4912, 0.9379, 0.4912, 0.9379, 0.5024, 0.9059, 0.5024, 0.9059, 0.547, 0.9059, 0.5359, 0.9379, 0.5359, 0.9379, 0.547, 0.5856, 0.6049, 0.5536, 0.6049, 0.5536, 0.5937, 0.5856, 0.5937, 0.4896, 0.6049, 0.4575, 0.6049, 0.4575, 0.5937, 0.4896, 0.5937, 0.6817, 0.3796, 0.6497, 0.3796, 0.6497, 0.3684, 0.6817, 0.3684, 0.1373, 0.4955, 0.1052, 0.4955, 0.1052, 0.4709, 0.1373, 0.4709, 0.2334, 0.5268, 0.2013, 0.5268, 0.2013, 0.5156, 0.2334, 0.5156, 0.2974, 0.4464, 0.3294, 0.4464, 0.3294, 0.4709, 0.2974, 0.4709, 0.3615, 0.4219, 0.3615, 0.4464, 0.3294, 0.4464, 0.3294, 0.4219, 0.2974, 0.3728, 0.2974, 0.3483, 0.3294, 0.3483, 0.3294, 0.3728, 0.3935, 0.4821, 0.3615, 0.4821, 0.3615, 0.4709, 0.3935, 0.4709, 0.1373, 0.5513, 0.1052, 0.5513, 0.1052, 0.55, 0.1373, 0.55, 0.2334, 0.4821, 0.2013, 0.4821, 0.2013, 0.4709, 0.2334, 0.4709, 0.5536, 0.3104, 0.5536, 0.2992, 0.559, 0.2992, 0.559, 0.3094, 0.559, 0.3104, 0.5536, 0.5602, 0.5574, 0.5602, 0.5574, 0.5714, 0.5536, 0.5714, 0.5536, 0.5714, 0.5482, 0.5714, 0.5482, 0.5602, 0.5536, 0.5602, 0.3294, 0.5826, 0.2974, 0.5826, 0.2974, 0.5714, 0.3294, 0.5714, 0.2334, 0.4933, 0.2013, 0.4933, 0.2013, 0.4919, 0.2334, 0.4919, 0.4896, 0.5491, 0.4575, 0.5491, 0.4575, 0.5379, 0.4896, 0.5379, 0.3615, 0.4933, 0.3615, 0.4821, 0.3669, 0.4821, 0.3669, 0.4933, 0.8739, 0.547, 0.8777, 0.547, 0.8777, 0.5582, 0.8739, 0.5582, 0.5536, 0.5937, 0.5482, 0.5937, 0.5482, 0.5826, 0.5536, 0.5826, 0.3615, 0.5826, 0.3294, 0.5826, 0.3294, 0.5714, 0.3615, 0.5714, 0.2013, 0.3238, 0.1693, 0.3238, 0.1693, 0.3154, 0.2013, 0.3154, 0.4575, 0.5491, 0.4255, 0.5491, 0.4255, 0.5379, 0.4575, 0.5379, 0.1373, 0.3238, 0.1693, 0.3238, 0.1693, 0.332, 0.1373, 0.332, 0.5536, 0.3728, 0.5536, 0.3812, 0.5216, 0.3812, 0.5216, 0.3728, 0.4896, 0.3973, 0.4896, 0.4056, 0.4575, 0.4056, 0.4575, 0.3973, 0.3935, 0.5826, 0.3615, 0.5826, 0.3615, 0.5714, 0.3935, 0.5714, 0.5536, 0.4464, 0.5216, 0.4464, 0.5216, 0.4451, 0.5536, 0.4451, 0.3935, 0.5491, 0.3615, 0.5491, 0.3615, 0.5379, 0.3935, 0.5379, 0.3294, 0.4933, 0.3294, 0.4821, 0.3349, 0.4821, 0.3349, 0.4933, 0.4896, 0.5826, 0.4934, 0.5826, 0.4934, 0.5937, 0.4896, 0.5937, 0.7137, 0.614, 0.7083, 0.614, 0.7083, 0.6029, 0.7137, 0.6029, 0.8739, 0.6252, 0.8418, 0.6252, 0.8418, 0.614, 0.8739, 0.614, 0.7458, 0.3796, 0.7137, 0.3796, 0.7137, 0.3783, 0.7458, 0.3783, 0.8418, 0.6252, 0.8098, 0.6252, 0.8098, 0.614, 0.8418, 0.614, 0.2974, 0.4933, 0.2974, 0.4821, 0.3028, 0.4821, 0.3028, 0.4933, 0.8739, 0.5247, 0.8777, 0.5247, 0.8777, 0.5359, 0.8739, 0.5359, 0.8739, 0.614, 0.8684, 0.614, 0.8684, 0.6029, 0.8739, 0.6029, 0.4575, 0.5826, 0.4255, 0.5826, 0.4255, 0.5714, 0.4575, 0.5714, 0.9379, 0.3907, 0.9379, 0.3796, 0.9552, 0.3796, 0.9552, 0.3907, 0.2334, 0.5491, 0.2013, 0.5491, 0.2013, 0.5379, 0.2334, 0.5379, 0.9379, 0.3684, 0.9379, 0.3573, 0.9552, 0.3573, 0.9552, 0.3684, 0.3888, 0.6384, 0.3715, 0.6384, 0.3715, 0.6272, 0.3888, 0.6272, 0.4233, 0.6384, 0.4061, 0.6384, 0.4061, 0.6272, 0.4233, 0.6272, 0.4896, 0.5826, 0.4575, 0.5826, 0.4575, 0.5714, 0.4896, 0.5714, 0.9379, 0.4131, 0.9379, 0.4019, 0.9552, 0.4019, 0.9552, 0.4131, 0.2654, 0.5937, 0.2334, 0.5937, 0.2334, 0.5826, 0.2654, 0.5826, 0.9379, 0.4689, 0.9379, 0.4577, 0.9552, 0.4577, 0.9552, 0.4689, 0.9552, 0.4577, 0.9725, 0.4577, 0.9725, 0.4689, 0.9552, 0.4689, 0.9286, 0.6364, 0.9113, 0.6364, 0.9113, 0.6252, 0.9286, 0.6252, 0.2654, 0.6272, 0.2334, 0.6272, 0.2334, 0.6161, 0.2654, 0.6161, 0.7137, 0.4466, 0.7137, 0.4354, 0.7458, 0.4354, 0.7458, 0.4466, 0.9379, 0.6252, 0.9059, 0.6252, 0.9059, 0.614, 0.9379, 0.614, 0.5216, 0.4933, 0.5216, 0.4821, 0.5536, 0.4821, 0.5536, 0.4933, 0.8739, 0.5135, 0.9059, 0.5135, 0.9059, 0.5247, 0.8739, 0.5247, 0.9059, 0.614, 0.8739, 0.614, 0.8739, 0.6029, 0.9059, 0.6029, 0.9059, 0.6252, 0.8739, 0.6252, 0.8739, 0.614, 0.9059, 0.614, 0.7137, 0.547, 0.7137, 0.5582, 0.6817, 0.5582, 0.6817, 0.547, 0.7458, 0.6252, 0.7137, 0.6252, 0.7137, 0.614, 0.7458, 0.614, 0.5216, 0.4352, 0.5216, 0.4241, 0.5536, 0.4241, 0.5536, 0.4352, 0.4575, 0.5826, 0.4896, 0.5826, 0.4896, 0.5937, 0.4575, 0.5937, 0.8418, 0.3238, 0.8739, 0.3238, 0.8739, 0.3349, 0.8418, 0.3349, 0.6177, 0.5826, 0.5856, 0.5826, 0.5856, 0.5714, 0.6177, 0.5714, 0.2654, 0.3483, 0.2334, 0.3483, 0.2334, 0.3399, 0.2654, 0.3399, 0.7137, 0.547, 0.6817, 0.547, 0.6817, 0.5359, 0.7137, 0.5359, 0.2013, 0.2992, 0.2334, 0.2992, 0.2334, 0.3075, 0.2013, 0.3075, 0.4575, 0.4219, 0.4575, 0.4302, 0.4255, 0.4302, 0.4255, 0.4219, 0.5216, 0.3483, 0.5216, 0.34, 0.5536, 0.34, 0.5536, 0.3483, 0.8418, 0.3907, 0.8098, 0.3907, 0.8098, 0.3796, 0.8418, 0.3796, 0.3615, 0.4219, 0.3294, 0.4219, 0.3294, 0.4135, 0.3615, 0.4135, 0.7458, 0.4242, 0.7778, 0.4242, 0.7778, 0.4354, 0.7458, 0.4354, 0.1052, 0.3238, 0.1373, 0.3238, 0.1373, 0.332, 0.1052, 0.332, 0.1052, 0.4709, 0.1052, 0.4626, 0.1373, 0.4626, 0.1373, 0.4709, 0.4896, 0.3238, 0.4896, 0.3155, 0.5216, 0.3155, 0.5216, 0.3238, 0.8418, 0.4019, 0.8098, 0.4019, 0.8098, 0.3907, 0.8418, 0.3907, 0.4255, 0.4821, 0.4255, 0.4709, 0.4575, 0.4709, 0.4575, 0.4821, 0.6817, 0.547, 0.6497, 0.547, 0.6497, 0.5359, 0.6817, 0.5359, 0.4896, 0.4821, 0.4896, 0.4709, 0.5216, 0.4709, 0.5216, 0.4821, 0.8739, 0.5024, 0.9059, 0.5024, 0.9059, 0.5135, 0.8739, 0.5135, 0.2974, 0.6049, 0.3294, 0.6049, 0.3294, 0.6161, 0.2974, 0.6161, 0.2974, 0.5937, 0.2654, 0.5937, 0.2654, 0.5826, 0.2974, 0.5826, 0.2654, 0.4821, 0.2654, 0.4709, 0.2974, 0.4709, 0.2974, 0.4821, 0.6497, 0.547, 0.6177, 0.547, 0.6177, 0.5359, 0.6497, 0.5359, 0.4255, 0.4933, 0.4255, 0.4821, 0.4575, 0.4821, 0.4575, 0.4933, 0.9059, 0.2992, 0.9379, 0.2992, 0.9379, 0.3104, 0.9059, 0.3104, 0.2974, 0.5714, 0.2654, 0.5714, 0.2654, 0.5602, 0.2974, 0.5602, 0.8418, 0.4912, 0.8098, 0.4912, 0.8098, 0.4801, 0.8418, 0.4801, 0.9725, 0.6252, 0.9725, 0.614, 0.9897, 0.614, 0.9897, 0.6252, 0.7458, 0.4131, 0.7137, 0.4131, 0.7137, 0.4019, 0.7458, 0.4019, 0.1398, 0.6294, 0.1398, 0.6183, 0.1571, 0.6183, 0.1571, 0.6294, 0.9552, 0.5024, 0.9725, 0.5024, 0.9725, 0.5135, 0.9552, 0.5135, 0.9458, 0.6364, 0.9286, 0.6364, 0.9286, 0.6252, 0.9458, 0.6252, 0.8418, 0.3104, 0.8098, 0.3104, 0.8098, 0.2992, 0.8418, 0.2992, 0.9552, 0.4131, 0.9552, 0.4019, 0.9725, 0.4019, 0.9725, 0.4131, 0.7137, 0.5359, 0.6817, 0.5359, 0.6817, 0.5247, 0.7137, 0.5247, 0.4921, 0.6272, 0.4921, 0.6161, 0.5093, 0.6161, 0.5093, 0.6272, 0.9725, 0.5694, 0.9552, 0.5694, 0.9552, 0.5582, 0.9725, 0.5582, 0.9897, 0.3238, 0.9725, 0.3238, 0.9725, 0.3126, 0.9897, 0.3126, 0.8418, 0.4242, 0.8098, 0.4242, 0.8098, 0.4131, 0.8418, 0.4131, 0.1693, 0.3238, 0.1373, 0.3238, 0.1373, 0.3154, 0.1693, 0.3154, 0.7137, 0.5247, 0.6817, 0.5247, 0.6817, 0.5135, 0.7137, 0.5135, 0.1693, 0.3238, 0.2013, 0.3238, 0.2013, 0.332, 0.1693, 0.332, 0.5536, 0.3483, 0.5536, 0.3566, 0.5216, 0.3566, 0.5216, 0.3483, 0.4896, 0.3728, 0.4896, 0.3811, 0.4575, 0.3811, 0.4575, 0.3728, 0.3615, 0.6272, 0.3294, 0.6272, 0.3294, 0.6161, 0.3615, 0.6161, 0.7778, 0.5917, 0.7778, 0.5805, 0.7816, 0.5805, 0.7816, 0.5917, 0.4255, 0.6272, 0.3935, 0.6272, 0.3935, 0.6161, 0.4255, 0.6161, 0.1693, 0.5848, 0.1693, 0.5736, 0.1747, 0.5736, 0.1747, 0.5848, 0.8739, 0.4801, 0.8777, 0.4801, 0.8777, 0.4912, 0.8739, 0.4912, 0.3935, 0.6161, 0.388, 0.6161, 0.388, 0.6049, 0.3935, 0.6049, 0.3294, 0.6272, 0.2974, 0.6272, 0.2974, 0.6161, 0.3294, 0.6161, 0.7137, 0.3684, 0.6817, 0.3684, 0.6817, 0.3573, 0.7137, 0.3573, 0.2654, 0.6161, 0.2974, 0.6161, 0.2974, 0.6272, 0.2654, 0.6272, 0.8098, 0.5024, 0.8098, 0.4912, 0.8418, 0.4912, 0.8418, 0.5024, 0.8739, 0.4689, 0.9059, 0.4689, 0.9059, 0.4801, 0.8739, 0.4801, 0.4575, 0.6161, 0.4255, 0.6161, 0.4255, 0.6049, 0.4575, 0.6049, 0.4575, 0.6272, 0.4255, 0.6272, 0.4255, 0.6161, 0.4575, 0.6161, 0.7458, 0.3907, 0.7458, 0.3796, 0.7778, 0.3796, 0.7778, 0.3907, 0.3935, 0.6272, 0.3615, 0.6272, 0.3615, 0.6161, 0.3935, 0.6161, 0.8418, 0.3907, 0.8418, 0.3796, 0.8739, 0.3796, 0.8739, 0.3907, 0.7778, 0.3461, 0.8098, 0.3461, 0.8098, 0.3573, 0.7778, 0.3573, 0.7778, 0.5694, 0.7458, 0.5694, 0.7458, 0.5582, 0.7778, 0.5582, 0.8098, 0.5805, 0.7778, 0.5805, 0.7778, 0.5694, 0.8098, 0.5694, 0.5784, 0.6272, 0.5784, 0.6161, 0.5957, 0.6161, 0.5957, 0.6272, 0.7778, 0.4242, 0.7458, 0.4242, 0.7458, 0.4131, 0.7778, 0.4131, 0.9379, 0.3238, 0.9379, 0.3126, 0.9552, 0.3126, 0.9552, 0.3238, 0.9552, 0.547, 0.9725, 0.547, 0.9725, 0.5582, 0.9552, 0.5582, 0.2186, 0.6384, 0.2013, 0.6384, 0.2013, 0.6272, 0.2186, 0.6272, 0.7778, 0.5805, 0.7458, 0.5805, 0.7458, 0.5694, 0.7778, 0.5694, 0.5266, 0.6272, 0.5266, 0.6161, 0.5439, 0.6161, 0.5439, 0.6272, 0.7458, 0.4577, 0.7137, 0.4577, 0.7137, 0.4466, 0.7458, 0.4466, 0.4748, 0.6272, 0.4748, 0.6161, 0.4921, 0.6161, 0.4921, 0.6272, 0.9725, 0.4466, 0.9897, 0.4466, 0.9897, 0.4577, 0.9725, 0.4577, 0.4921, 0.6384, 0.4748, 0.6384, 0.4748, 0.6272, 0.4921, 0.6272, 0.7137, 0.5805, 0.6817, 0.5805, 0.6817, 0.5694, 0.7137, 0.5694, 0.1693, 0.3728, 0.1373, 0.3728, 0.1373, 0.3645, 0.1693, 0.3645, 0.7137, 0.4801, 0.6817, 0.4801, 0.6817, 0.4689, 0.7137, 0.4689, 0.2013, 0.3973, 0.2334, 0.3973, 0.2334, 0.4056, 0.2013, 0.4056, 0.4896, 0.4219, 0.4896, 0.4302, 0.4575, 0.4302, 0.4575, 0.4219, 0.4575, 0.4709, 0.4575, 0.4627, 0.4896, 0.4627, 0.4896, 0.4709, 0.8098, 0.5694, 0.7778, 0.5694, 0.7778, 0.5582, 0.8098, 0.5582, 0.3935, 0.4821, 0.3935, 0.4709, 0.4255, 0.4709, 0.4255, 0.4821, 0.7137, 0.4354, 0.6817, 0.4354, 0.6817, 0.4242, 0.7137, 0.4242, 0.4575, 0.4821, 0.4575, 0.4709, 0.4896, 0.4709, 0.4896, 0.4821, 0.8739, 0.4577, 0.9059, 0.4577, 0.9059, 0.4689, 0.8739, 0.4689, 0.2334, 0.6161, 0.2013, 0.6161, 0.2013, 0.6049, 0.2334, 0.6049, 0.3935, 0.5937, 0.3615, 0.5937, 0.3615, 0.5826, 0.3935, 0.5826, 0.2974, 0.4821, 0.2974, 0.4709, 0.3294, 0.4709, 0.3294, 0.4821, 0.8418, 0.5694, 0.8098, 0.5694, 0.8098, 0.5582, 0.8418, 0.5582, 0.4896, 0.4933, 0.4896, 0.4821, 0.5216, 0.4821, 0.5216, 0.4933, 0.8739, 0.4242, 0.9059, 0.4242, 0.9059, 0.4354, 0.8739, 0.4354, 0.8739, 0.3684, 0.8418, 0.3684, 0.8418, 0.3573, 0.8739, 0.3573, 0.8098, 0.5247, 0.7778, 0.5247, 0.7778, 0.5135, 0.8098, 0.5135, 0.5612, 0.6272, 0.5612, 0.6161, 0.5784, 0.6161, 0.5784, 0.6272, 0.7458, 0.5359, 0.7137, 0.5359, 0.7137, 0.5247, 0.7458, 0.5247, 0.8249, 0.6475, 0.8249, 0.6364, 0.8422, 0.6364, 0.8422, 0.6475, 0.6349, 0.6364, 0.6522, 0.6364, 0.6522, 0.6475, 0.6349, 0.6475, 0.704, 0.6475, 0.6867, 0.6475, 0.6867, 0.6364, 0.704, 0.6364, 0.8098, 0.5024, 0.7778, 0.5024, 0.7778, 0.4912, 0.8098, 0.4912, 0.5093, 0.6272, 0.5093, 0.6161, 0.5266, 0.6161, 0.5266, 0.6272, 0.7137, 0.3796, 0.6817, 0.3796, 0.6817, 0.3684, 0.7137, 0.3684, 0.9379, 0.5582, 0.9379, 0.547, 0.9552, 0.547, 0.9552, 0.5582, 0.9458, 0.6252, 0.9631, 0.6252, 0.9631, 0.6364, 0.9458, 0.6364, 0.5093, 0.6384, 0.4921, 0.6384, 0.4921, 0.6272, 0.5093, 0.6272, 0.8098, 0.4689, 0.7778, 0.4689, 0.7778, 0.4577, 0.8098, 0.4577, 0.5439, 0.6272, 0.5439, 0.6161, 0.5612, 0.6161, 0.5612, 0.6272, 0.7137, 0.3349, 0.6817, 0.3349, 0.6817, 0.3238, 0.7137, 0.3238, 0.4575, 0.6272, 0.4575, 0.6161, 0.4748, 0.6161, 0.4748, 0.6272, 0.4748, 0.6384, 0.4575, 0.6384, 0.4575, 0.6272, 0.4748, 0.6272, 0.5439, 0.6384, 0.5266, 0.6384, 0.5266, 0.6272, 0.5439, 0.6272, 0.8098, 0.4577, 0.7778, 0.4577, 0.7778, 0.4466, 0.8098, 0.4466, 0.1225, 0.6294, 0.1225, 0.6183, 0.1398, 0.6183, 0.1398, 0.6294, 0.7137, 0.3216, 0.6817, 0.3216, 0.6817, 0.3104, 0.7137, 0.3104, 0.1052, 0.6294, 0.1052, 0.6183, 0.1225, 0.6183, 0.1225, 0.6294, 0.9379, 0.2992, 0.9552, 0.2992, 0.9552, 0.3104, 0.9379, 0.3104, 0.613, 0.6272, 0.5957, 0.6272, 0.5957, 0.6161, 0.613, 0.6161, 0.4896, 0.4933, 0.4575, 0.4933, 0.4575, 0.4821, 0.4896, 0.4821, 0.2974, 0.5602, 0.2974, 0.5491, 0.3294, 0.5491, 0.3294, 0.5602, 0.5536, 0.4821, 0.5216, 0.4821, 0.5216, 0.4709, 0.5536, 0.4709, 0.3935, 0.4933, 0.3935, 0.4821, 0.4255, 0.4821, 0.4255, 0.4933, 0.1373, 0.5848, 0.1693, 0.5848, 0.1693, 0.5959, 0.1373, 0.5959, 0.9379, 0.3349, 0.9059, 0.3349, 0.9059, 0.3238, 0.9379, 0.3238, 0.2974, 0.4933, 0.2654, 0.4933, 0.2654, 0.4821, 0.2974, 0.4821, 0.8418, 0.4577, 0.8418, 0.4466, 0.8739, 0.4466, 0.8739, 0.4577, 0.2654, 0.4821, 0.2334, 0.4821, 0.2334, 0.4709, 0.2654, 0.4709, 0.3294, 0.4821, 0.3294, 0.4709, 0.3615, 0.4709, 0.3615, 0.4821, 0.8739, 0.4019, 0.9059, 0.4019, 0.9059, 0.4131, 0.8739, 0.4131, 0.9059, 0.3461, 0.8739, 0.3461, 0.8739, 0.3349, 0.9059, 0.3349, 0.8098, 0.3104, 0.7778, 0.3104, 0.7778, 0.2992, 0.8098, 0.2992, 0.1373, 0.3238, 0.1052, 0.3238, 0.1052, 0.3154, 0.1373, 0.3154, 0.2013, 0.5401, 0.1693, 0.5401, 0.1693, 0.529, 0.2013, 0.529, 0.1052, 0.3483, 0.1373, 0.3483, 0.1373, 0.3565, 0.1052, 0.3565, 0.5216, 0.3238, 0.5216, 0.3321, 0.4896, 0.3321, 0.4896, 0.3238, 0.4896, 0.4709, 0.4896, 0.4627, 0.5216, 0.4627, 0.5216, 0.4709, 0.8136, 0.3573, 0.8136, 0.3684, 0.8098, 0.3684, 0.8098, 0.3573, 0.1825, 0.7383, 0.1826, 0.7462, 0.1826, 0.7462, 0.1826, 0.7383, 0.4896, 0.4952, 0.4575, 0.4952, 0.4575, 0.4933, 0.4896, 0.4933, 0.5536, 0.3321, 0.5216, 0.3321, 0.5216, 0.3238, 0.5536, 0.3238, 0.2654, 0.332, 0.2334, 0.332, 0.2334, 0.3238, 0.2654, 0.3238, 0.8793, 0.4466, 0.8793, 0.4577, 0.8739, 0.4577, 0.8739, 0.4466, 0.4217, 0.5156, 0.4217, 0.5044, 0.4255, 0.5044, 0.4255, 0.5156, 0.4575, 0.332, 0.4255, 0.332, 0.4255, 0.3238, 0.4575, 0.3238, 0.2013, 0.3075, 0.1693, 0.3075, 0.1693, 0.2992, 0.2013, 0.2992, 0.5216, 0.3812, 0.4896, 0.3812, 0.4896, 0.3728, 0.5216, 0.3728, 0.4575, 0.4135, 0.4896, 0.4135, 0.4896, 0.4219, 0.4575, 0.4219, 0.1693, 0.3075, 0.1373, 0.3075, 0.1373, 0.2992, 0.1693, 0.2992, 0.2013, 0.4135, 0.2334, 0.4135, 0.2334, 0.4219, 0.2013, 0.4219, 0.1693, 0.3399, 0.2013, 0.3399, 0.2013, 0.3483, 0.1693, 0.3483, 0.1826, 0.7462, 0.1825, 0.7383, 0.1709, 0.7383, 0.171, 0.7462, 0.8794, 0.5805, 0.8794, 0.5805, 0.8777, 0.5857, 0.8777, 0.5917, 0.8739, 0.5917, 0.8739, 0.5805, 0.3897, 0.4933, 0.3897, 0.4821, 0.3935, 0.4821, 0.3935, 0.4933, 0.4255, 0.4382, 0.4575, 0.4382, 0.4575, 0.4464, 0.4255, 0.4464, 0.2334, 0.4301, 0.2013, 0.4301, 0.2013, 0.4219, 0.2334, 0.4219, 0.2654, 0.4135, 0.2974, 0.4135, 0.2974, 0.4219, 0.2654, 0.4219, 0.8136, 0.5359, 0.8136, 0.547, 0.8098, 0.547, 0.8098, 0.5359, 0.1373, 0.542, 0.1052, 0.542, 0.1052, 0.5401, 0.1373, 0.5401, 0.3615, 0.389, 0.3935, 0.389, 0.3935, 0.3973, 0.3615, 0.3973, 0.2752, 0.7382, 0.2752, 0.7461, 0.279, 0.7461, 0.279, 0.7382, 0.3792, 0.746, 0.3791, 0.7381, 0.3722, 0.7381, 0.3722, 0.746, 0.372, 0.7381, 0.365, 0.7381, 0.3651, 0.746, 0.372, 0.746, 0.372, 0.7381, 0.365, 0.7381, 0.3651, 0.746, 0.372, 0.746, 0.3648, 0.746, 0.3648, 0.7381, 0.3578, 0.7381, 0.3579, 0.7461, 0.3577, 0.7461, 0.3576, 0.7381, 0.3507, 0.7381, 0.3507, 0.7461, 0.3505, 0.7381, 0.3435, 0.7381, 0.3435, 0.7389, 0.3435, 0.7461, 0.3505, 0.7461, 0.3433, 0.7461, 0.3433, 0.7387, 0.3433, 0.7381, 0.3363, 0.7381, 0.3364, 0.7461, 0.3362, 0.7461, 0.3362, 0.7381, 0.3292, 0.7381, 0.3293, 0.7461, 0.3291, 0.7461, 0.3291, 0.7381, 0.3221, 0.7381, 0.3221, 0.7461, 0.322, 0.7461, 0.322, 0.7381, 0.315, 0.7382, 0.3151, 0.7461, 0.3149, 0.7382, 0.3079, 0.7382, 0.3079, 0.7461, 0.3149, 0.7461, 0.3077, 0.7382, 0.3007, 0.7382, 0.3007, 0.7461, 0.3077, 0.7461, 0.3005, 0.7461, 0.3005, 0.7382, 0.2935, 0.7382, 0.2936, 0.7461, 0.3005, 0.7382, 0.2935, 0.7382, 0.2936, 0.7461, 0.3005, 0.7461, 0.3077, 0.7382, 0.3007, 0.7382, 0.3007, 0.7461, 0.3077, 0.7461, 0.2933, 0.7461, 0.2933, 0.7382, 0.2863, 0.7382, 0.2864, 0.7461, 0.2862, 0.7461, 0.2862, 0.7382, 0.2792, 0.7382, 0.2792, 0.7461, 0.1373, 0.3399, 0.1693, 0.3399, 0.1693, 0.3483, 0.1373, 0.3483, 0.3256, 0.4933, 0.3256, 0.4821, 0.3294, 0.4821, 0.3294, 0.4933, 0.6762, 0.5805, 0.6762, 0.5694, 0.6817, 0.5694, 0.6817, 0.5805, 0.9005, 0.4912, 0.9005, 0.4801, 0.9059, 0.4801, 0.9059, 0.4912, 0.5178, 0.5156, 0.5178, 0.5044, 0.5216, 0.5044, 0.5216, 0.5156, 0.8456, 0.6029, 0.8456, 0.614, 0.8418, 0.614, 0.8418, 0.6029, 0.4575, 0.4382, 0.4896, 0.4382, 0.4896, 0.4464, 0.4575, 0.4464, 0.2758, 0.908, 0.2758, 0.9159, 0.2795, 0.9159, 0.2795, 0.908, 0.2797, 0.908, 0.2798, 0.9159, 0.2867, 0.9159, 0.2867, 0.908, 0.2867, 0.908, 0.2797, 0.908, 0.2798, 0.9159, 0.2867, 0.9159, 0.2869, 0.908, 0.2869, 0.9159, 0.2939, 0.9159, 0.2939, 0.908, 0.3011, 0.9159, 0.3011, 0.908, 0.2941, 0.908, 0.2941, 0.9159, 0.3085, 0.9079, 0.3085, 0.9159, 0.3154, 0.9159, 0.3154, 0.9079, 0.3156, 0.9159, 0.3226, 0.9159, 0.3226, 0.9079, 0.3156, 0.9079, 0.3226, 0.9079, 0.3227, 0.9159, 0.3296, 0.9159, 0.3296, 0.9079, 0.3298, 0.9079, 0.3298, 0.9159, 0.3368, 0.9159, 0.3368, 0.9079, 0.3369, 0.9079, 0.3369, 0.9159, 0.3439, 0.9159, 0.3439, 0.9079, 0.344, 0.9079, 0.3441, 0.9159, 0.351, 0.9158, 0.351, 0.9079, 0.3513, 0.9158, 0.3582, 0.9158, 0.3582, 0.9079, 0.3512, 0.9079, 0.3584, 0.9158, 0.3654, 0.9158, 0.3653, 0.9079, 0.3584, 0.9079, 0.3656, 0.9079, 0.3656, 0.9158, 0.3726, 0.9158, 0.3725, 0.9079, 0.3727, 0.9079, 0.3727, 0.9158, 0.3797, 0.9158, 0.3797, 0.9079, 0.8044, 0.5917, 0.8044, 0.5805, 0.8098, 0.5805, 0.8098, 0.5917, 0.2013, 0.3565, 0.1693, 0.3565, 0.1693, 0.3483, 0.2013, 0.3483, 0.5254, 0.5602, 0.5254, 0.5714, 0.5216, 0.5714, 0.5216, 0.5602, 0.5216, 0.3891, 0.5536, 0.3891, 0.5536, 0.3973, 0.5216, 0.3973, 0.7458, 0.4819, 0.7137, 0.4819, 0.7137, 0.4801, 0.7458, 0.4801, 0.2013, 0.3154, 0.2334, 0.3154, 0.2334, 0.3238, 0.2013, 0.3238, 0.2583, 0.5826, 0.2583, 0.5826, 0.2599, 0.5774, 0.2599, 0.5714, 0.2654, 0.5714, 0.2654, 0.5826, 0.1693, 0.4627, 0.2013, 0.4627, 0.2013, 0.4709, 0.1693, 0.4709, 0.3935, 0.4627, 0.4255, 0.4627, 0.4255, 0.4709, 0.3935, 0.4709, 0.5254, 0.5826, 0.5254, 0.5937, 0.5216, 0.5937, 0.5216, 0.5826, 0.2654, 0.4627, 0.2974, 0.4627, 0.2974, 0.4709, 0.2654, 0.4709, 0.7816, 0.3684, 0.7816, 0.3796, 0.7778, 0.3796, 0.7778, 0.3684, 0.1052, 0.3399, 0.1373, 0.3399, 0.1373, 0.3483, 0.1052, 0.3483, 0.2752, 0.7461, 0.2752, 0.7382, 0.2636, 0.7382, 0.2637, 0.7462, 0.9005, 0.5582, 0.9005, 0.547, 0.9059, 0.547, 0.9059, 0.5582, 0.2013, 0.3399, 0.2334, 0.3399, 0.2334, 0.3483, 0.2013, 0.3483, 0.3653, 0.6049, 0.3653, 0.6161, 0.3615, 0.6161, 0.3615, 0.6049, 0.3294, 0.4627, 0.3615, 0.4627, 0.3615, 0.4709, 0.3294, 0.4709, 0.7458, 0.3703, 0.7137, 0.3703, 0.7137, 0.3684, 0.7458, 0.3684, 0.5536, 0.4371, 0.5216, 0.4371, 0.5216, 0.4352, 0.5536, 0.4352, 0.6177, 0.3703, 0.5856, 0.3703, 0.5856, 0.3684, 0.6177, 0.3684, 0.3615, 0.4056, 0.3294, 0.4056, 0.3294, 0.3973, 0.3615, 0.3973, 0.4575, 0.3081, 0.4255, 0.3081, 0.4255, 0.2992, 0.4575, 0.2992, 0.4575, 0.389, 0.4896, 0.389, 0.4896, 0.3973, 0.4575, 0.3973, 0.4896, 0.34, 0.5216, 0.34, 0.5216, 0.3483, 0.4896, 0.3483, 0.5818, 0.3104, 0.5818, 0.2992, 0.5856, 0.2992, 0.5856, 0.3104, 0.2637, 0.7462, 0.2636, 0.7382, 0.2636, 0.7382, 0.2636, 0.7462, 0.5216, 0.3566, 0.4896, 0.3566, 0.4896, 0.3483, 0.5216, 0.3483, 0.3576, 0.4933, 0.3576, 0.4821, 0.3615, 0.4821, 0.3615, 0.4933, 0.5216, 0.3076, 0.4896, 0.3076, 0.4896, 0.2992, 0.5216, 0.2992, 0.5161, 0.5937, 0.5161, 0.5826, 0.5216, 0.5826, 0.5216, 0.5937, 0.6443, 0.614, 0.6443, 0.6029, 0.6497, 0.6029, 0.6497, 0.614, 0.2013, 0.4308, 0.1693, 0.4308, 0.1693, 0.4219, 0.2013, 0.4219, 0.1373, 0.4546, 0.1052, 0.4546, 0.1052, 0.4464, 0.1373, 0.4464, 0.6855, 0.6029, 0.6855, 0.614, 0.6817, 0.614, 0.6817, 0.6029, 0.5802, 0.5714, 0.5802, 0.5602, 0.5856, 0.5602, 0.5856, 0.5714, 0.4896, 0.4547, 0.4575, 0.4547, 0.4575, 0.4464, 0.4896, 0.4464, 0.6177, 0.4708, 0.5856, 0.4708, 0.5856, 0.4689, 0.6177, 0.4689, 0.5216, 0.4547, 0.4896, 0.4547, 0.4896, 0.4464, 0.5216, 0.4464, 0.7419, 0.5805, 0.7419, 0.5694, 0.7458, 0.5694, 0.7458, 0.5805, 0.5216, 0.4057, 0.4896, 0.4057, 0.4896, 0.3973, 0.5216, 0.3973, 0.1052, 0.3645, 0.1373, 0.3645, 0.1373, 0.3728, 0.1052, 0.3728, 0.5216, 0.3646, 0.5536, 0.3646, 0.5536, 0.3728, 0.5216, 0.3728, 0.9005, 0.5359, 0.9005, 0.5247, 0.9059, 0.5247, 0.9059, 0.5359, 0.5216, 0.4302, 0.4896, 0.4302, 0.4896, 0.4219, 0.5216, 0.4219, 0.1373, 0.3075, 0.1351, 0.3075, 0.1052, 0.3075, 0.1052, 0.2992, 0.1373, 0.2992, 0.2334, 0.3565, 0.2013, 0.3565, 0.2013, 0.3483, 0.2334, 0.3483, 0.1693, 0.3565, 0.1373, 0.3565, 0.1373, 0.3483, 0.1693, 0.3483, 0.2334, 0.484, 0.2013, 0.484, 0.2013, 0.4821, 0.2334, 0.4821, 0.2334, 0.3154, 0.2654, 0.3154, 0.2654, 0.3238, 0.2334, 0.3238, 0.9005, 0.4019, 0.9005, 0.3907, 0.9059, 0.3907, 0.9059, 0.4019, 0.1975, 0.5848, 0.1975, 0.5736, 0.2013, 0.5736, 0.2013, 0.5848])
me_cube_028.materials.append(mat_material_002)
me_cube_028.use_remesh_preserve_volume = False
me_cube_028.use_remesh_preserve_attributes = False
me_cube_028.use_mirror_vertex_groups = False
me_cube_028.update()

# ---- objects
ob_cube_027 = bpy.data.objects.new('Cube.027', me_cube_028)

# ---- transforms, parenting, visibility, modifiers, constraints
ob_cube_027.location = (0.2755, 3.785, 18.91)
ob_cube_027.rotation_euler = (-1.571, -0.0, 0.0)
ob_cube_027.scale = (10.48, 1.0, 0.1108)
ob_cube_027.lineart.crease_threshold = 0.0

# ---- collection membership
col_collection.objects.link(ob_cube_027)

# ---- scene / render settings (as saved in the file)
scene.frame_start = 1; scene.frame_end = 250; scene.frame_set(1)
scene.render.engine = 'BLENDER_EEVEE_NEXT'
scene.cycles.use_denoising = False
scene.cycles.samples = 128
scene.cycles.sampling_pattern = 'TABULATED_SOBOL'
scene.cycles.use_adaptive_sampling = False
scene.cycles.use_light_tree = False
scene.view_settings.view_transform = 'Filmic'
bpy.context.view_layer.update()

# ---- added for rendering (the .blend has no active camera and no usable light): camera, sun
cam_auto = bpy.data.cameras.new('AutoCamera')
cam_auto.lens = 50.0
cam_auto.sensor_width = 36.0
cam_auto.clip_end = 1267.14
ob_auto_camera = bpy.data.objects.new('AutoCamera', cam_auto)
scene.collection.objects.link(ob_auto_camera)
ob_auto_camera.location = (72.2021, -82.857, 74.2655)
ob_auto_camera.rotation_euler = (1.09748, -7.21219e-08, 0.694738)
scene.camera = ob_auto_camera
light_auto_sun = bpy.data.lights.new('AutoSun', 'SUN')
light_auto_sun.energy = 3.0
light_auto_sun.angle = 0.0523599
ob_auto_sun = bpy.data.objects.new('AutoSun', light_auto_sun)
scene.collection.objects.link(ob_auto_sun)
ob_auto_sun.rotation_euler = (0.872665, 0.174533, 0.523599)
bpy.context.view_layer.update()
